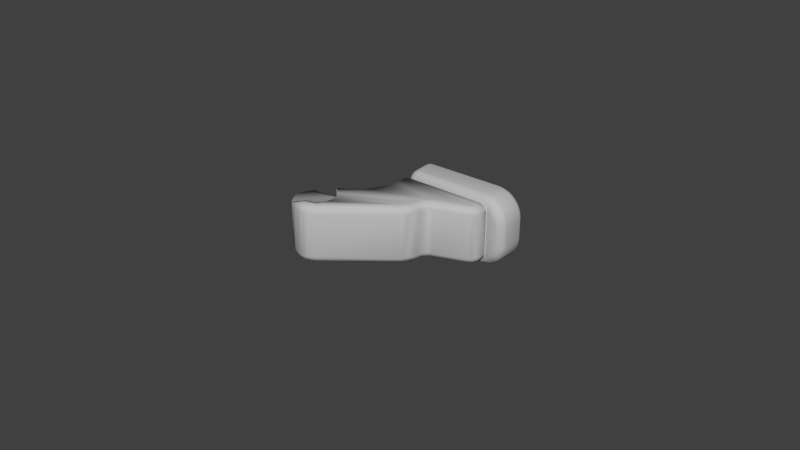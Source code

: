 # Source: finger_tip_r.blend  (saved by Blender 2.71.0; exported with 4.5.12 LTS)
import bpy
from mathutils import Matrix  # noqa: F401  (used for matrix-valued properties, if any)

bpy.ops.wm.read_factory_settings(use_empty=True)
scene = bpy.context.scene
scene.name = 'Scene'

# ---- collections
col_collection_1 = bpy.data.collections.new('Collection 1'); scene.collection.children.link(col_collection_1)

# ---- materials (node trees are filled in below, after node groups)
mat_finger_tip_r_material = bpy.data.materials.new('finger_tip_r_material')
mat_finger_tip_r_material.alpha_threshold = 0.0
mat_finger_tip_r_material.use_transparent_shadow = False
mat_finger_tip_r_material.diffuse_color = (0.512, 0.512, 0.512, 1.0)
mat_finger_tip_r_material.specular_color = (0.25, 0.25, 0.25)
mat_finger_tip_r_material.roughness = 0.5
mat_finger_tip_r_material.line_color = (0.0, 0.0, 0.0, 1.0)

# ---- material node trees

# ---- world
world_world = bpy.data.worlds.new('World'); scene.world = world_world
world_world.color = (0.05088, 0.05088, 0.05088)
world_world.use_sun_shadow = False
world_world.sun_shadow_jitter_overblur = 0.0
world_world.cycles.sampling_method = 'MANUAL'
world_world.cycles.sample_map_resolution = 256

# ---- meshes
me_finger_tip_mshape = bpy.data.meshes.new('finger_tip_MShape')
me_finger_tip_mshape.from_pydata([(-0.256, 0.1902, -0.0625), (-0.256, 0.1902, 0.0625), (-0.2537, 0.2114, -0.0625), (-0.2537, 0.2114, 0.0625), (-0.2485, 0.1633, -0.0625), (-0.2485, 0.1633, 0.0625), (-0.2402, 0.1489, -0.0625), (-0.2401, 0.2359, -0.0625), (-0.2401, 0.2359, 0.0625), (-0.2398, 0.1483, -0.0625), (-0.2392, 0.1476, -0.0625), (-0.238, 0.1463, 0.0625), (-0.2352, 0.1448, -0.0625), (-0.2327, 0.1446, 0.0625), (-0.2271, 0.2512, -0.06272), (-0.227, 0.2512, 0.06255), (-0.2248, 0.2513, 0.0661), (-0.2238, 0.2514, -0.06678), (-0.2161, 0.2611, 0.06807), (-0.2132, 0.2635, -0.06844), (-0.2118, 0.261, 0.07229), (-0.2117, 0.2625, -0.07211), (-0.2083, 0.2668, 0.07145), (-0.2052, 0.2682, -0.07337), (-0.2042, 0.1454, -0.0625), (-0.2002, 0.2692, 0.07693), (-0.1983, 0.2713, 0.07643), (-0.1948, 0.2756, -0.0682), (-0.1947, 0.2756, 0.06797), (-0.1937, 0.1449, 0.0625), (-0.1927, 0.2728, -0.0794), (-0.1916, 0.2709, -0.0813), (-0.1885, 0.2733, 0.08141), (-0.1854, 0.2717, 0.08401), (-0.1833, 0.2732, -0.08411), (-0.1823, 0.2793, 0.077), (-0.1804, 0.282, -0.07257), (-0.1781, 0.2831, 0.07011), (-0.1773, 0.273, 0.08665), (-0.1756, 0.271, -0.08803), (-0.1742, 0.1415, -0.0625), (-0.1698, 0.2686, -0.09008), (-0.1687, 0.2656, 0.0911), (-0.1674, 0.255, 0.0913), (-0.1662, 0.2813, -0.08261), (-0.1651, 0.2857, -0.07547), (-0.165, 0.2552, -0.09114), (-0.165, 0.2873, -0.0682), (-0.1647, 0.2872, 0.07061), (-0.1642, 0.2841, 0.07907), (-0.1634, 0.2784, 0.08591), (-0.1622, 0.2551, -0.0625), (-0.1608, 0.275, -0.08852), (-0.1602, 0.2658, -0.09144), (-0.1578, 0.255, 0.0625), (-0.1541, 0.288, -0.07233), (-0.1536, 0.2731, 0.08989), (-0.1527, 0.2535, 0.0915), (-0.1523, 0.1392, 0.0915), (-0.1522, 0.27, -0.09069), (-0.1518, 0.14, 0.0625), (-0.1516, 0.135, -0.0915), (-0.1516, 0.1403, -0.0915), (-0.1516, 0.1403, -0.0625), (-0.1515, 0.1347, -0.0625), (-0.1515, 0.288, 0.07221), (-0.1512, 0.1345, 0.0625), (-0.1506, 0.1342, 0.0915), (-0.1505, 0.2654, 0.09149), (-0.1498, 0.2759, -0.08813), (-0.1495, 0.2774, 0.08712), (-0.1491, 0.2824, -0.08275), (-0.1488, 0.2823, 0.08279), (-0.1445, 0.2858, -0.07534), (-0.1445, 0.2859, 0.07524), (-0.1443, 0.2873, -0.0689), (-0.1439, 0.2505, -0.0625), (-0.1437, 0.2504, -0.0915), (-0.1367, 0.2852, 0.06809), (-0.1356, 0.246, 0.0625), (-0.1356, 0.246, 0.0915), (-0.1344, 0.2694, -0.08913), (-0.1333, 0.2835, -0.07186), (-0.1323, 0.278, -0.08191), (-0.1311, 0.2766, 0.08274), (-0.1302, 0.2613, 0.09089), (-0.1292, 0.2806, 0.07525), (-0.1281, 0.24, -0.0915), (-0.1281, 0.24, -0.0625), (-0.1266, 0.2675, 0.0881), (-0.1254, 0.1627, -0.0915), (-0.1254, 0.1627, 0.0915), (-0.1254, 0.1627, -0.0625), (-0.1254, 0.1627, 0.0625), (-0.1221, 0.2552, -0.09129), (-0.1217, 0.1201, -0.0915), (-0.1188, 0.2291, 0.0625), (-0.1188, 0.2291, 0.0915), (-0.118, 0.2762, 0.06875), (-0.1169, 0.2753, -0.06994), (-0.1164, 0.2682, 0.08251), (-0.1157, 0.1156, 0.0915), (-0.1154, 0.2636, -0.08579), (-0.1153, 0.1786, -0.0915), (-0.1153, 0.1786, -0.0625), (-0.1153, 0.1786, 0.0625), (-0.1153, 0.1786, 0.0915), (-0.1145, 0.2205, -0.0915), (-0.1145, 0.2205, -0.0625), (-0.1139, 0.2716, 0.07487), (-0.1119, 0.268, -0.0793), (-0.111, 0.1971, -0.0915), (-0.111, 0.1971, -0.0625), (-0.1106, 0.2019, 0.0625), (-0.1106, 0.2019, 0.0915), (-0.08442, 0.08768, -0.0915), (-0.08442, 0.08768, 0.0915), (-0.06091, 0.05292, -0.0915), (-0.06091, 0.05292, 0.0915), (-0.04957, 0.02355, -0.0915), (-0.04732, -0.1313, 0.08406), (-0.04722, -0.1317, -0.08555), (-0.0466, 0.01347, 0.0915), (-0.04587, -0.1388, 0.08578), (-0.0458, -0.1391, -0.08508), (-0.04561, -0.1323, 0.09155), (-0.04544, -0.07936, -0.08188), (-0.04528, -0.07947, 0.08429), (-0.04413, -0.07944, -0.08883), (-0.04385, -0.04445, 0.0915), (-0.04372, -0.04454, -0.0915), (-0.0436, -0.1364, -0.0945), (-0.04354, -0.07262, 0.0807), (-0.04325, -0.07208, -0.08217), (-0.0432, -0.007277, -0.0915), (-0.04294, -0.1323, 0.09729), (-0.04269, -0.1305, -0.09804), (-0.04246, -0.02488, 0.0915), (-0.04211, -0.1465, -0.08437), (-0.04194, -0.07964, 0.09424), (-0.04076, -0.07004, 0.08872), (-0.0404, -0.1489, 0.08418), (-0.04038, -0.07997, -0.09703), (-0.04035, -0.07017, -0.08995), (-0.03998, -0.1431, 0.09626), (-0.03968, -0.1437, -0.09617), (-0.03947, -0.134, 0.1024), (-0.03905, -0.1372, -0.1014), (-0.0383, -0.06449, 0.08268), (-0.03818, -0.1511, -0.0838), (-0.03746, -0.06353, -0.08282), (-0.03726, -0.08299, 0.1014), (-0.03712, -0.07107, 0.09709), (-0.03657, -0.149, 0.09431), (-0.03599, -0.07599, -0.1015), (-0.03586, -0.149, -0.09552), (-0.03525, -0.1323, -0.1067), (-0.03499, -0.06939, -0.09811), (-0.03443, -0.1324, 0.1074), (-0.03419, -0.06386, 0.09216), (-0.03411, -0.05392, 0.09095), (-0.0341, -0.05394, -0.09094), (-0.03396, -0.07599, 0.1035), (-0.03392, -0.08297, -0.1048), (-0.03342, -0.06387, -0.09357), (-0.0326, -0.1429, -0.1048), (-0.0326, -0.1429, 0.1048), (-0.03105, -0.1562, -0.08265), (-0.03096, -0.1542, 0.09257), (-0.0309, -0.1563, 0.08508), (-0.03084, -0.1553, -0.08971), (-0.03074, -0.1487, 0.1014), (-0.03057, -0.05819, 0.08131), (-0.03036, -0.1336, -0.1101), (-0.02975, -0.05901, 0.08808), (-0.02953, -0.07997, 0.1079), (-0.02919, -0.05762, -0.08368), (-0.02866, -0.05916, -0.09065), (-0.02854, -0.07132, -0.1054), (-0.0282, -0.1367, 0.1105), (-0.02748, -0.06972, 0.1051), (-0.02681, -0.149, -0.1041), (-0.02674, -0.07964, -0.1094), (-0.02661, 0.1919, -0.08969), (-0.02607, -0.06387, 0.1009), (-0.0252, -0.1464, 0.1072), (-0.02469, -0.1545, -0.09835), (-0.02466, -0.06386, -0.1017), (-0.02454, 0.1953, -0.08768), (-0.02412, -0.1421, -0.1103), (-0.02405, -0.1323, -0.1131), (-0.02401, -0.1309, 0.1132), (-0.02368, 0.1966, -0.08436), (-0.02315, -0.05916, 0.09616), (-0.02301, -0.159, -0.08317), (-0.0217, -0.05504, 0.08383), (-0.02168, -0.1593, 0.08342), (-0.02139, -0.07822, 0.1115), (-0.02122, -0.07004, -0.1083), (-0.01942, -0.1539, 0.1019), (-0.01935, -0.05456, -0.08305), (-0.01809, -0.1581, 0.09381), (-0.01791, -0.1583, -0.09306), (-0.01779, -0.05778, -0.09666), (-0.01778, -0.1395, 0.1131), (-0.0177, -0.1469, 0.1093), (-0.01738, -0.05444, 0.07854), (-0.01692, -0.1594, -0.08683), (-0.01684, -0.07961, -0.1128), (-0.01668, -0.1489, -0.1079), (-0.01658, -0.05538, -0.09032), (-0.01655, -0.1313, -0.1148), (-0.01622, -0.05662, 0.09435), (-0.016, -0.1383, -0.1137), (-0.01599, -0.06762, 0.1081), (-0.0155, -0.155, -0.1007), (-0.01523, -0.06648, -0.1073), (-0.0151, -0.133, 0.1149), (-0.01505, -0.06169, 0.103), (-0.01433, -0.07329, 0.1113), (-0.01412, -0.0613, -0.1026), (-0.01397, -0.05493, 0.08909), (-0.01364, -0.08086, 0.1131), (-0.0133, -0.07265, -0.111), (-0.01252, -0.1594, 0.08694), (0.05179, 0.1092, -0.0915), (0.05831, 0.1098, 0.09119), (0.06084, 0.1031, -0.09153), (0.06722, 0.1125, -0.08822), (0.0673, 0.1128, 0.08809), (0.06735, 0.1228, -0.08092), (0.06935, 0.124, -0.07718), (0.07062, 0.1259, -0.07056), (0.07155, 0.1014, -0.09036), (0.07181, 0.1177, 0.08244), (0.07188, 0.1167, -0.08294), (0.07192, 0.1244, 0.07244), (0.07604, 0.08272, 0.09149), (0.07961, 0.06528, -0.09151), (0.08016, 0.116, -0.07293), (0.08034, 0.09534, 0.08828), (0.08036, 0.1159, 0.07237), (0.08467, 0.07603, 0.09011), (0.08504, 0.09777, -0.08446), (0.08585, 0.04906, 0.09133), (0.08607, 0.09877, 0.08274), (0.08858, 0.07306, -0.08912), (0.08946, 0.05607, -0.0899), (0.08985, 0.101, 0.07525), (0.08998, 0.1008, -0.07518), (0.09122, 0.1018, 0.06747), (0.09122, 0.1018, -0.06747), (0.09131, 0.03902, -0.09133), (0.09206, 0.07571, 0.08623), (0.09429, 0.05191, 0.08817), (0.09453, 0.07832, -0.08346), (0.09612, 0.07969, 0.08112), (0.09835, 0.08557, 0.07237), (0.09835, 0.08557, -0.07237), (0.09905, 0.05527, -0.0843), (0.09932, 0.05876, 0.08267), (0.09965, 0.07111, -0.07891), (0.1002, 0.04152, -0.08829), (0.1006, 0.0348, 0.09011), (0.1019, 0.04632, 0.08512), (0.1021, 0.07364, -0.07093), (0.1026, 0.07164, 0.0703), (0.1033, 0.06155, -0.07483), (0.1033, 0.05859, 0.07657), (0.1048, 0.06084, 0.0684), (0.1048, 0.06082, -0.06845), (0.1056, 0.04544, -0.08273), (0.106, 0.02267, 0.09136), (0.1064, 0.05252, -0.07523), (0.1076, 0.05315, 0.07029), (0.1077, 0.04695, 0.0791), (0.1079, 0.05279, -0.06822), (0.1087, 0.01938, -0.09144), (0.1112, 0.02535, -0.09015), (0.1134, 0.04479, -0.07236), (0.1135, 0.02894, 0.08818), (0.1148, 0.04351, 0.06965), (0.1153, 0.03188, -0.08577), (0.1166, 0.04049, 0.07518), (0.117, 0.03462, 0.0826), (0.1186, 0.03628, -0.07945), (0.1199, 0.03966, -0.07239), (0.1249, 0.03713, -0.07083), (0.1249, 0.03696, 0.07247), (0.2212, -0.0222, -0.0914), (0.222, -0.02324, 0.09145), (0.2236, -0.01584, 0.08986), (0.2243, -0.002635, 0.07946), (0.2249, -0.008595, -0.0857), (0.2249, -0.008628, 0.08571), (0.2252, -0.01685, -0.0899), (0.2269, -0.05318, 0.09126), (0.2279, -0.004129, -0.0794), (0.2281, -0.05441, -0.08955), (0.2293, -0.05325, -0.0911), (0.2295, -0.03213, -0.09125), (0.2299, -0.02951, 0.09098), (0.2299, -0.001497, 0.07091), (0.2299, -0.001499, -0.07091), (0.2309, -0.0549, 0.08905), (0.232, -0.06077, -0.1018), (0.2321, -0.07271, 0.1109), (0.2321, -0.0544, 0.08914), (0.2322, -0.07879, -0.1129), (0.2323, -0.1503, -0.1066), (0.2326, -0.1424, -0.1121), (0.2326, -0.08064, 0.113), (0.2326, -0.1424, 0.1121), (0.2327, -0.009099, 0.08146), (0.2327, -0.06882, -0.109), (0.2329, -0.1329, -0.1148), (0.233, -0.004251, -0.07238), (0.233, -0.004251, 0.07238), (0.233, -0.1561, 0.09893), (0.2331, -0.06115, 0.1023), (0.2335, -0.133, 0.1148), (0.2337, -0.05254, 0.09001), (0.234, -0.01618, -0.08567), (0.2359, -0.0188, 0.08584), (0.2365, -0.05605, -0.09303), (0.2367, -0.0285, 0.08841), (0.2369, -0.0565, 0.09404), (0.237, -0.1582, -0.09348), (0.2378, -0.0533, -0.08788), (0.238, -0.01287, -0.07971), (0.2381, -0.008494, 0.07311), (0.2383, -0.06706, 0.1074), (0.2384, -0.1594, -0.08711), (0.2385, -0.00811, -0.0665), (0.2387, -0.1593, 0.08887), (0.239, -0.02975, -0.08716), (0.2392, -0.1495, 0.107), (0.2392, -0.05334, 0.08677), (0.2399, -0.05447, -0.08429), (0.2401, -0.1538, -0.1022), (0.2403, -0.01091, -0.07242), (0.2415, -0.01788, 0.07971), (0.2428, -0.01327, -0.0665), (0.2428, -0.01327, 0.0665), (0.2428, -0.05437, 0.08223), (0.2432, -0.02417, -0.08146), (0.2437, -0.03048, 0.08291), (0.244, -0.05334, -0.0825), (0.2441, -0.01634, 0.07242), (0.2442, -0.07405, -0.1097), (0.2442, -0.05255, 0.08262), (0.2451, -0.06281, -0.1022), (0.2454, -0.08264, -0.1111), (0.2459, -0.1552, 0.09843), (0.246, -0.01911, -0.06913), (0.2461, -0.01907, 0.0665), (0.2464, -0.03328, -0.07937), (0.2466, -0.02268, -0.07439), (0.2467, -0.1437, -0.1094), (0.247, -0.1322, 0.1128), (0.2473, -0.05441, -0.0744), (0.2476, -0.1324, -0.1127), (0.248, -0.03004, 0.07584), (0.2483, -0.05335, 0.07511), (0.2484, -0.05254, -0.07542), (0.2485, -0.05431, 0.07011), (0.2488, -0.07935, 0.1101), (0.2491, -0.05956, 0.09669), (0.2492, -0.1408, 0.1101), (0.2494, -0.02941, -0.0709), (0.2495, -0.02912, 0.06928), (0.2495, -0.05368, -0.06911), (0.2499, -0.05254, 0.06843), (0.2516, -0.05454, -0.08045), (0.252, -0.05449, 0.07977), (0.2537, -0.05404, -0.07395), (0.2558, -0.1553, -0.09493), (0.2558, -0.05337, 0.06797), (0.2561, -0.06887, 0.1034), (0.2573, -0.05591, 0.08503), (0.2574, -0.05536, -0.08317), (0.2575, -0.07958, -0.1072), (0.2576, -0.05792, -0.09), (0.2576, -0.06948, -0.1031), (0.2591, -0.1552, 0.09347), (0.2591, -0.1322, 0.1089), (0.2608, -0.1479, 0.1015), (0.2609, -0.1589, 0.08159), (0.2613, -0.05263, 0.07239), (0.262, -0.06246, 0.09508), (0.2624, -0.07693, -0.1043), (0.2625, -0.0757, 0.1039), (0.2627, -0.1592, -0.07922), (0.2629, -0.1321, -0.1074), (0.264, -0.1472, -0.1007), (0.2644, -0.1408, -0.1044), (0.2646, -0.1408, 0.1043), (0.2647, -0.05034, 0.06133), (0.2647, -0.1567, -0.08659), (0.2651, -0.05023, -0.06212), (0.2661, -0.05902, -0.08847), (0.267, -0.05604, 0.08259), (0.2686, -0.08196, 0.102), (0.2698, -0.07244, -0.0986), (0.2707, -0.06325, -0.09167), (0.2709, -0.04964, 0.06216), (0.271, -0.08051, -0.1004), (0.2712, -0.1555, 0.08525), (0.2713, -0.1321, 0.103), (0.2723, -0.1516, -0.09081), (0.2724, -0.06739, 0.094), (0.2728, -0.05113, -0.06939), (0.2746, -0.1321, -0.1008), (0.2746, -0.04946, -0.05619), (0.2746, -0.05033, 0.06625), (0.2747, -0.1594, 0.06477), (0.2752, -0.07386, 0.09592), (0.2754, -0.05461, 0.07674), (0.2768, -0.1407, 0.09671), (0.2769, -0.1593, -0.06343), (0.2774, -0.1473, 0.09186), (0.2776, -0.06142, 0.08519), (0.278, -0.1569, -0.07505), (0.2782, -0.05056, -0.06359), (0.2783, -0.1408, -0.0957), (0.2791, -0.1519, 0.08464), (0.2798, -0.06701, -0.08869), (0.2801, -0.05562, -0.0756), (0.2815, -0.04946, 0.04121), (0.2817, -0.05168, 0.06419), (0.2818, -0.07942, 0.09231), (0.2819, -0.07763, -0.09208), (0.284, -0.04962, -0.03943), (0.2842, -0.1526, -0.07824), (0.2845, -0.05329, -0.06595), (0.2848, -0.1325, 0.0929), (0.285, -0.132, -0.0927), (0.2852, -0.1593, -0.04698), (0.2853, -0.1571, 0.06445), (0.2863, -0.06749, 0.08347), (0.2871, -0.1517, 0.0764), (0.2877, -0.05811, 0.07289), (0.2878, -0.07029, -0.08372), (0.2878, -0.1437, -0.08516), (0.288, -0.1592, 0.03609), (0.2885, -0.1422, 0.08531), (0.289, -0.07564, 0.08469), (0.289, -0.06318, -0.07726), (0.2897, -0.051, -0.04184), (0.2901, -0.05101, 0.04065), (0.2902, -0.05906, -0.0706), (0.2907, -0.07731, -0.08304), (0.2908, -0.05493, 0.06059), (0.2911, -0.1569, -0.05291), (0.2931, -0.1336, 0.08403), (0.2932, -0.0639, 0.07263), (0.2937, -0.1574, -0.03415), (0.2953, -0.1476, -0.07079), (0.2953, -0.07323, -0.07636), (0.2955, -0.1477, 0.07037), (0.2957, -0.1323, -0.08092), (0.2959, -0.1562, 0.04006), (0.2959, -0.0561, -0.05292), (0.2966, -0.1517, 0.0603), (0.2967, -0.1534, -0.05482), (0.297, -0.07219, 0.07338), (0.2972, -0.0543, -0.03284), (0.2973, -0.05475, 0.03962), (0.2984, -0.06349, -0.06333), (0.2985, -0.1407, -0.07287), (0.2987, -0.06834, -0.06768), (0.2995, -0.06383, 0.0613), (0.3, -0.1523, 0.0477), (0.3004, -0.1322, 0.07394), (0.3011, -0.06058, 0.05001), (0.3015, -0.076, -0.06656), (0.3017, -0.1408, 0.0676), (0.3019, -0.1524, -0.03491), (0.3027, -0.07416, 0.06378), (0.3028, -0.1516, 0.03476), (0.3029, -0.1464, -0.05715), (0.3034, -0.0599, 0.03594), (0.3037, -0.06027, -0.03671), (0.3037, -0.06503, -0.05197), (0.304, -0.1321, -0.0672), (0.3054, -0.06541, 0.04698), (0.3061, -0.1475, -0.04006), (0.3065, -0.1378, -0.05845), (0.3067, -0.07416, 0.05309), (0.3069, -0.1437, 0.04936), (0.3069, -0.07405, -0.05278), (0.3074, -0.06629, -0.03753), (0.3079, -0.1318, 0.05787), (0.3083, -0.06763, 0.03243), (0.3089, -0.1436, 0.0365), (0.31, -0.1319, -0.05088), (0.3101, -0.07462, 0.03814), (0.3101, -0.07357, -0.03606), (0.3104, -0.1403, -0.03829), (0.311, -0.1324, 0.04607), (0.3122, -0.1323, -0.03724), (0.3122, -0.133, 0.0358)], [], [(20, 33, 25), (25, 32, 26), (25, 33, 32), (25, 26, 22), (42, 38, 33), (20, 22, 18), (20, 25, 22), (32, 33, 38), (30, 31, 23), (31, 21, 23), (23, 21, 19), (34, 31, 30), (34, 39, 31), (39, 46, 31), (21, 46, 17), (31, 46, 21), (37, 35, 48), (35, 49, 48), (35, 38, 49), (38, 50, 49), (56, 50, 38), (42, 56, 38), (32, 35, 26), (26, 35, 22), (22, 35, 28), (35, 32, 38), (28, 35, 37), (21, 14, 19), (21, 17, 14), (18, 16, 20), (18, 15, 16), (33, 43, 42), (20, 43, 33), (16, 43, 20), (45, 36, 47), (44, 52, 39), (19, 27, 23), (23, 36, 30), (34, 30, 44), (41, 39, 52), (34, 44, 39), (44, 30, 36), (44, 36, 45), (27, 36, 23), (48, 55, 47), (48, 65, 55), (75, 65, 78), (65, 75, 55), (270, 266, 269), (369, 372, 371), (369, 370, 372), (91, 106, 93), (106, 105, 93), (106, 114, 105), (114, 113, 105), (114, 97, 113), (97, 96, 113), (97, 80, 96), (80, 79, 96), (80, 57, 79), (57, 54, 79), (57, 43, 54), (266, 268, 269), (65, 74, 78), (49, 65, 48), (49, 72, 65), (50, 72, 49), (50, 70, 72), (56, 70, 50), (68, 56, 42), (65, 72, 74), (17, 51, 14), (46, 51, 17), (14, 7, 15), (7, 8, 15), (7, 2, 8), (2, 3, 8), (14, 18, 22), (15, 18, 14), (22, 19, 14), (22, 27, 19), (28, 27, 22), (36, 27, 28), (37, 36, 28), (47, 36, 37), (48, 47, 37), (2, 0, 3), (0, 1, 3), (15, 54, 43), (15, 43, 16), (6, 11, 4), (0, 4, 1), (4, 5, 1), (11, 5, 4), (52, 59, 41), (59, 53, 41), (44, 69, 52), (44, 71, 69), (45, 71, 44), (45, 55, 71), (47, 55, 45), (59, 52, 69), (71, 55, 73), (73, 55, 75), (99, 78, 98), (99, 82, 78), (78, 82, 75), (98, 232, 99), (98, 236, 232), (236, 239, 232), (236, 241, 239), (241, 251, 239), (241, 250, 251), (250, 258, 251), (250, 257, 258), (257, 265, 258), (257, 266, 265), (265, 266, 270), (270, 267, 265), (267, 261, 265), (267, 259, 261), (259, 255, 261), (269, 276, 270), (269, 274, 276), (274, 281, 276), (281, 279, 276), (281, 286, 279), (281, 287, 286), (281, 288, 287), (288, 303, 287), (288, 302, 303), (302, 333, 303), (302, 330, 333), (330, 343, 333), (343, 342, 333), (343, 355, 342), (369, 355, 370), (369, 354, 355), (355, 354, 342), (356, 364, 347), (356, 369, 364), (369, 371, 364), (328, 335, 347), (347, 335, 356), (300, 328, 299), (300, 335, 328), (51, 46, 76), (46, 77, 76), (77, 87, 76), (87, 88, 76), (87, 107, 88), (107, 108, 88), (107, 111, 108), (111, 112, 108), (111, 103, 112), (103, 104, 112), (103, 90, 104), (90, 92, 104), (185, 199, 205), (171, 199, 185), (191, 204, 217), (191, 179, 204), (204, 185, 205), (179, 185, 204), (179, 166, 185), (201, 199, 168), (171, 168, 199), (224, 201, 196), (153, 141, 168), (169, 168, 141), (120, 123, 125), (191, 158, 179), (158, 166, 179), (158, 146, 166), (146, 144, 166), (166, 171, 185), (166, 153, 171), (166, 144, 153), (144, 141, 153), (123, 141, 144), (135, 144, 146), (125, 144, 135), (125, 123, 144), (169, 196, 201), (168, 169, 201), (153, 168, 171), (467, 474, 481), (496, 485, 488), (493, 485, 496), (493, 481, 485), (471, 455, 465), (455, 471, 441), (465, 478, 471), (474, 485, 481), (414, 449, 428), (405, 414, 428), (452, 449, 429), (414, 429, 449), (452, 441, 471), (478, 488, 471), (488, 485, 471), (485, 474, 471), (474, 452, 471), (467, 452, 474), (449, 452, 467), (446, 465, 439), (465, 455, 439), (455, 441, 439), (414, 405, 388), (397, 388, 405), (429, 441, 452), (441, 429, 417), (417, 429, 414), (397, 399, 377), (405, 413, 397), (413, 399, 397), (496, 497, 493), (497, 491, 493), (491, 482, 493), (493, 482, 481), (482, 466, 481), (481, 466, 467), (467, 466, 449), (449, 432, 428), (466, 448, 449), (448, 432, 449), (428, 432, 413), (428, 413, 405), (437, 456, 444), (456, 461, 444), (456, 477, 461), (477, 479, 461), (477, 486, 479), (486, 494, 479), (486, 498, 494), (501, 498, 500), (501, 494, 498), (473, 476, 492), (501, 489, 494), (499, 489, 501), (492, 489, 499), (492, 476, 489), (473, 454, 476), (435, 445, 454), (454, 445, 476), (476, 445, 459), (420, 440, 445), (445, 440, 459), (459, 463, 476), (476, 463, 489), (494, 472, 479), (489, 472, 494), (489, 463, 472), (420, 425, 440), (387, 384, 334), (440, 463, 459), (387, 407, 384), (415, 387, 334), (415, 444, 438), (387, 415, 407), (407, 415, 438), (438, 444, 461), (407, 438, 425), (425, 438, 440), (440, 438, 463), (438, 461, 463), (463, 461, 472), (479, 472, 461), (336, 318, 353), (320, 368, 359), (312, 368, 320), (312, 336, 368), (385, 396, 408), (386, 353, 384), (408, 418, 435), (420, 407, 425), (420, 384, 407), (396, 418, 408), (396, 420, 418), (386, 420, 396), (386, 384, 420), (318, 334, 353), (368, 385, 359), (368, 396, 385), (368, 386, 396), (336, 386, 368), (336, 353, 386), (435, 418, 445), (445, 418, 420), (384, 353, 334), (360, 364, 371), (338, 347, 360), (360, 347, 364), (338, 328, 347), (338, 299, 328), (338, 298, 299), (371, 365, 360), (372, 365, 371), (91, 60, 58), (93, 60, 91), (294, 313, 292), (313, 317, 292), (292, 317, 302), (291, 323, 294), (323, 313, 294), (313, 330, 317), (302, 317, 330), (290, 301, 291), (301, 325, 291), (325, 323, 291), (323, 341, 313), (313, 341, 330), (341, 348, 330), (330, 348, 343), (343, 348, 355), (325, 346, 323), (323, 346, 341), (346, 362, 341), (341, 362, 348), (348, 362, 370), (355, 348, 370), (291, 272, 290), (291, 280, 272), (294, 284, 280), (294, 280, 291), (292, 284, 294), (292, 288, 284), (302, 288, 292), (288, 283, 284), (281, 283, 288), (280, 263, 272), (280, 264, 263), (284, 264, 280), (284, 275, 264), (283, 275, 284), (283, 281, 275), (272, 263, 244), (263, 254, 244), (264, 254, 263), (281, 274, 275), (275, 268, 264), (274, 268, 275), (254, 264, 260), (264, 268, 260), (269, 268, 274), (266, 256, 268), (268, 256, 260), (256, 253, 260), (260, 253, 254), (253, 242, 254), (254, 242, 244), (242, 237, 244), (266, 257, 256), (242, 240, 237), (253, 240, 242), (256, 240, 253), (256, 245, 240), (257, 245, 256), (257, 248, 245), (250, 248, 257), (240, 226, 237), (240, 229, 226), (245, 229, 240), (245, 234, 229), (248, 234, 245), (248, 241, 234), (250, 241, 248), (234, 241, 236), (226, 85, 68), (226, 89, 85), (229, 89, 226), (229, 100, 89), (234, 100, 229), (234, 109, 100), (236, 109, 234), (236, 98, 109), (68, 85, 56), (85, 89, 56), (56, 89, 70), (70, 89, 72), (89, 84, 72), (72, 84, 74), (84, 86, 74), (74, 86, 78), (100, 84, 89), (109, 84, 100), (109, 86, 84), (98, 86, 109), (86, 98, 78), (2, 63, 0), (0, 63, 4), (7, 63, 2), (14, 63, 7), (92, 63, 14), (51, 92, 14), (104, 92, 51), (76, 104, 51), (112, 104, 76), (88, 112, 76), (108, 112, 88), (40, 63, 64), (63, 40, 4), (40, 24, 4), (24, 12, 4), (4, 12, 6), (6, 12, 10), (10, 9, 6), (62, 61, 63), (63, 61, 64), (60, 66, 58), (66, 67, 58), (3, 60, 8), (1, 60, 3), (96, 79, 113), (113, 79, 105), (79, 54, 105), (93, 105, 54), (93, 54, 15), (15, 60, 93), (8, 60, 15), (5, 13, 29), (5, 60, 1), (60, 29, 66), (5, 29, 60), (11, 13, 5), (6, 9, 11), (10, 11, 9), (12, 11, 10), (13, 11, 12), (75, 82, 73), (82, 83, 73), (73, 83, 71), (83, 81, 71), (71, 81, 69), (69, 81, 59), (59, 81, 94), (59, 94, 53), (102, 81, 83), (110, 83, 99), (99, 83, 82), (227, 225, 94), (232, 110, 99), (232, 231, 110), (102, 110, 192), (228, 233, 94), (94, 233, 227), (238, 246, 247), (261, 258, 265), (261, 255, 258), (258, 249, 251), (255, 249, 258), (255, 243, 249), (246, 243, 255), (246, 233, 243), (238, 233, 246), (227, 233, 238), (251, 249, 239), (243, 239, 249), (243, 235, 239), (243, 228, 235), (233, 228, 243), (232, 239, 231), (239, 235, 231), (231, 235, 230), (255, 259, 246), (246, 259, 247), (285, 286, 287), (285, 279, 286), (285, 271, 279), (282, 271, 285), (282, 262, 271), (278, 262, 282), (278, 252, 262), (277, 252, 278), (279, 273, 276), (271, 273, 279), (271, 259, 273), (262, 259, 271), (262, 247, 259), (252, 247, 262), (276, 273, 270), (270, 273, 267), (273, 259, 267), (247, 252, 238), (287, 303, 285), (303, 297, 285), (285, 297, 282), (297, 293, 282), (293, 295, 282), (282, 295, 278), (295, 289, 278), (278, 289, 277), (303, 316, 297), (293, 322, 295), (297, 322, 293), (297, 329, 322), (316, 329, 297), (316, 340, 329), (303, 340, 316), (333, 340, 303), (342, 340, 333), (289, 295, 300), (295, 335, 300), (322, 335, 295), (322, 345, 335), (329, 345, 322), (329, 357, 345), (340, 357, 329), (354, 357, 340), (354, 340, 342), (369, 357, 354), (335, 345, 356), (345, 357, 356), (356, 357, 369), (92, 62, 63), (90, 62, 92), (46, 41, 53), (39, 41, 46), (196, 194, 207), (169, 194, 196), (169, 167, 194), (141, 149, 169), (149, 167, 169), (138, 149, 141), (123, 124, 141), (124, 138, 141), (120, 121, 123), (121, 124, 123), (217, 222, 191), (222, 197, 191), (197, 175, 191), (191, 175, 158), (158, 175, 146), (175, 151, 146), (125, 127, 120), (125, 139, 127), (135, 139, 125), (146, 139, 135), (146, 151, 139), (312, 320, 217), (204, 312, 217), (205, 312, 204), (336, 312, 205), (199, 336, 205), (199, 318, 336), (201, 318, 199), (201, 334, 318), (224, 334, 201), (473, 492, 478), (465, 473, 478), (492, 499, 488), (478, 492, 488), (496, 499, 501), (488, 499, 496), (446, 473, 465), (446, 454, 473), (446, 430, 454), (454, 430, 435), (430, 402, 435), (435, 402, 408), (408, 402, 385), (402, 366, 385), (385, 366, 359), (359, 366, 320), (366, 311, 320), (377, 388, 397), (414, 379, 401), (414, 388, 379), (389, 417, 401), (414, 401, 417), (416, 446, 439), (430, 416, 402), (416, 430, 446), (439, 410, 416), (402, 416, 391), (391, 416, 410), (391, 410, 378), (378, 410, 389), (389, 401, 367), (367, 401, 379), (417, 421, 441), (389, 421, 417), (421, 439, 441), (421, 410, 439), (421, 389, 410), (374, 379, 388), (377, 374, 388), (447, 458, 442), (423, 434, 411), (411, 434, 427), (434, 450, 427), (427, 450, 447), (450, 468, 447), (447, 468, 458), (468, 470, 458), (399, 413, 411), (411, 413, 423), (470, 475, 458), (377, 373, 374), (375, 373, 377), (399, 375, 377), (496, 501, 497), (497, 501, 500), (434, 462, 450), (423, 432, 448), (413, 432, 423), (423, 448, 434), (448, 462, 434), (490, 468, 483), (483, 468, 462), (462, 468, 450), (490, 470, 468), (475, 470, 490), (462, 482, 483), (482, 491, 483), (483, 491, 490), (491, 497, 490), (466, 482, 462), (466, 462, 448), (436, 424, 412), (412, 395, 393), (315, 358, 310), (361, 358, 315), (361, 395, 358), (393, 395, 361), (412, 424, 395), (436, 443, 424), (395, 394, 358), (424, 394, 395), (443, 409, 424), (424, 409, 394), (310, 358, 309), (358, 339, 309), (358, 394, 339), (443, 433, 409), (419, 332, 392), (422, 433, 453), (409, 376, 394), (376, 339, 394), (437, 422, 453), (327, 339, 376), (332, 327, 392), (419, 392, 422), (422, 392, 398), (398, 392, 376), (392, 327, 376), (437, 419, 422), (433, 422, 409), (422, 398, 409), (409, 398, 376), (495, 498, 487), (498, 480, 487), (498, 486, 480), (486, 464, 480), (477, 464, 486), (500, 498, 495), (487, 469, 484), (487, 480, 469), (480, 457, 469), (480, 464, 457), (456, 453, 464), (460, 469, 443), (469, 457, 443), (457, 433, 443), (457, 464, 433), (456, 437, 453), (484, 469, 460), (495, 487, 484), (456, 464, 477), (436, 460, 443), (433, 464, 453), (196, 207, 332), (196, 332, 419), (196, 437, 224), (419, 437, 196), (437, 444, 334), (334, 444, 415), (224, 437, 334), (155, 170, 149), (121, 131, 124), (131, 145, 124), (147, 145, 131), (124, 145, 138), (194, 202, 207), (194, 170, 202), (170, 186, 202), (155, 186, 170), (149, 170, 167), (167, 170, 194), (181, 209, 186), (215, 186, 209), (215, 202, 186), (136, 156, 147), (211, 213, 190), (136, 147, 131), (173, 189, 165), (145, 155, 138), (165, 155, 145), (165, 181, 155), (165, 189, 181), (189, 209, 181), (136, 131, 121), (147, 165, 145), (213, 209, 189), (156, 165, 147), (173, 165, 156), (190, 189, 173), (213, 189, 190), (181, 186, 155), (149, 138, 155), (374, 365, 344), (373, 338, 360), (374, 373, 360), (365, 374, 360), (290, 296, 301), (370, 363, 372), (362, 363, 370), (362, 350, 363), (346, 350, 362), (325, 350, 346), (325, 337, 350), (325, 321, 337), (301, 321, 325), (296, 321, 301), (226, 68, 97), (114, 226, 97), (80, 68, 57), (160, 137, 129), (296, 137, 160), (97, 68, 80), (91, 272, 106), (106, 272, 244), (116, 118, 272), (42, 43, 68), (68, 43, 57), (106, 226, 114), (237, 226, 106), (118, 122, 272), (122, 137, 272), (290, 137, 296), (272, 101, 116), (91, 101, 272), (91, 67, 101), (58, 67, 91), (244, 237, 106), (272, 137, 290), (61, 95, 64), (64, 95, 66), (64, 66, 40), (66, 29, 40), (40, 29, 24), (29, 13, 24), (24, 13, 12), (137, 130, 129), (137, 134, 130), (122, 134, 137), (122, 119, 134), (118, 119, 122), (118, 117, 119), (116, 117, 118), (116, 115, 117), (101, 115, 116), (101, 95, 115), (67, 95, 101), (66, 95, 67), (134, 119, 277), (277, 115, 90), (94, 225, 107), (115, 95, 90), (107, 225, 111), (119, 117, 277), (117, 115, 277), (90, 95, 61), (90, 61, 62), (252, 277, 90), (289, 134, 277), (130, 134, 289), (225, 227, 103), (111, 225, 103), (87, 94, 107), (77, 94, 87), (300, 130, 289), (299, 161, 130), (299, 130, 300), (103, 227, 238), (103, 238, 90), (90, 238, 252), (53, 77, 46), (53, 94, 77), (127, 126, 121), (120, 127, 121), (221, 195, 212), (195, 193, 212), (195, 221, 206), (193, 218, 212), (184, 218, 193), (180, 218, 184), (222, 219, 197), (159, 174, 148), (159, 152, 184), (159, 140, 152), (152, 140, 139), (140, 127, 139), (140, 132, 127), (151, 162, 139), (175, 162, 151), (152, 139, 162), (152, 162, 180), (132, 140, 148), (195, 174, 193), (172, 174, 195), (148, 174, 172), (219, 214, 197), (197, 214, 180), (180, 214, 218), (180, 175, 197), (180, 162, 175), (184, 152, 180), (193, 159, 184), (193, 174, 159), (159, 148, 140), (217, 311, 222), (320, 311, 217), (378, 331, 366), (402, 391, 366), (374, 344, 326), (379, 326, 367), (374, 326, 379), (367, 378, 389), (331, 378, 367), (391, 378, 366), (311, 366, 306), (306, 366, 331), (319, 331, 367), (319, 367, 326), (304, 326, 344), (381, 390, 406), (451, 442, 458), (442, 426, 447), (426, 404, 447), (447, 404, 427), (427, 400, 411), (411, 380, 399), (390, 383, 403), (373, 375, 380), (403, 404, 426), (404, 403, 383), (390, 403, 406), (431, 426, 442), (431, 442, 451), (406, 426, 431), (380, 375, 399), (400, 382, 411), (404, 400, 427), (380, 411, 382), (403, 426, 406), (431, 451, 460), (436, 431, 460), (412, 406, 436), (406, 431, 436), (352, 381, 361), (361, 381, 393), (381, 406, 393), (393, 406, 412), (361, 308, 352), (315, 308, 361), (458, 460, 451), (475, 495, 484), (475, 484, 458), (458, 484, 460), (490, 495, 475), (490, 500, 495), (497, 500, 490), (315, 213, 211), (310, 213, 315), (310, 209, 213), (309, 209, 310), (309, 215, 209), (339, 215, 309), (202, 215, 339), (327, 202, 339), (327, 207, 202), (332, 207, 327), (126, 128, 121), (121, 128, 136), (128, 142, 136), (136, 142, 156), (142, 163, 156), (163, 182, 156), (156, 182, 173), (173, 182, 190), (182, 208, 190), (190, 208, 211), (372, 363, 365), (363, 344, 365), (363, 350, 344), (350, 337, 344), (337, 307, 344), (337, 321, 307), (307, 321, 296), (296, 160, 307), (130, 161, 129), (129, 161, 160), (298, 161, 299), (127, 133, 126), (132, 133, 127), (148, 133, 132), (148, 150, 133), (172, 150, 148), (176, 150, 172), (206, 200, 195), (195, 200, 172), (200, 176, 172), (222, 311, 219), (311, 306, 219), (306, 331, 214), (219, 306, 214), (212, 326, 221), (319, 326, 212), (218, 319, 212), (331, 319, 218), (214, 331, 218), (304, 344, 206), (221, 304, 206), (326, 304, 221), (381, 383, 390), (383, 351, 404), (404, 351, 400), (351, 382, 400), (382, 324, 380), (373, 324, 338), (380, 324, 373), (352, 349, 381), (381, 349, 383), (349, 351, 383), (351, 324, 382), (308, 349, 352), (314, 349, 308), (314, 351, 349), (314, 305, 351), (351, 305, 324), (315, 208, 308), (211, 208, 315), (210, 176, 200), (210, 177, 176), (150, 176, 177), (164, 150, 177), (157, 143, 164), (126, 133, 128), (133, 143, 128), (133, 150, 143), (216, 187, 220), (187, 203, 220), (164, 178, 157), (187, 178, 164), (187, 198, 178), (178, 198, 182), (198, 208, 182), (198, 223, 208), (163, 154, 182), (142, 154, 163), (178, 182, 154), (157, 178, 154), (223, 198, 216), (210, 203, 177), (143, 150, 164), (143, 142, 128), (143, 154, 142), (157, 154, 143), (177, 187, 164), (177, 203, 187), (187, 216, 198), (161, 338, 200), (298, 338, 161), (161, 200, 160), (160, 200, 206), (307, 160, 206), (344, 307, 206), (308, 208, 223), (308, 223, 314), (223, 216, 314), (314, 216, 220), (314, 220, 305), (305, 220, 324), (324, 220, 203), (203, 210, 324), (324, 210, 338), (210, 200, 338), (102, 94, 81), (110, 102, 83), (94, 102, 183), (110, 231, 192), (230, 192, 231), (102, 192, 230), (102, 230, 188), (235, 188, 230), (102, 188, 235), (102, 235, 183), (228, 183, 235), (94, 183, 228)])
me_finger_tip_mshape.polygons.foreach_set('use_smooth', [True] * 1000)
_uv = me_finger_tip_mshape.uv_layers.new(name='finger_tip_r_uv_map')
_uv.uv.foreach_set('vector', [0.6001, 0.4171, 0.6098, 0.3932, 0.6075, 0.4066, 0.6075, 0.4066, 0.6112, 0.396, 0.6094, 0.4049, 0.6075, 0.4066, 0.6098, 0.3932, 0.6112, 0.396, 0.6075, 0.4066, 0.6094, 0.4049, 0.6053, 0.4139, 0.6042, 0.3781, 0.6109, 0.3859, 0.6098, 0.3932, 0.6001, 0.4171, 0.6053, 0.4139, 0.6002, 0.421, 0.6001, 0.4171, 0.6075, 0.4066, 0.6053, 0.4139, 0.6112, 0.396, 0.6098, 0.3932, 0.6109, 0.3859, 0.01356, 0.4002, 0.01528, 0.3992, 0.01769, 0.4115, 0.01528, 0.3992, 0.02287, 0.4173, 0.01769, 0.4115, 0.6168, 0.7, 0.6156, 0.7059, 0.6123, 0.7072, 0.01317, 0.3917, 0.01528, 0.3992, 0.01356, 0.4002, 0.01317, 0.3917, 0.0152, 0.3847, 0.01528, 0.3992, 0.0152, 0.3847, 0.02945, 0.3752, 0.01528, 0.3992, 0.02287, 0.4173, 0.02945, 0.3752, 0.0329, 0.4282, 0.01528, 0.3992, 0.02945, 0.3752, 0.02287, 0.4173, 0.4872, 0.6756, 0.481, 0.6793, 0.4868, 0.6634, 0.481, 0.6793, 0.4791, 0.6631, 0.4868, 0.6634, 0.6166, 0.3904, 0.6109, 0.3859, 0.621, 0.3741, 0.6109, 0.3859, 0.6158, 0.3734, 0.621, 0.3741, 0.611, 0.3646, 0.6158, 0.3734, 0.6109, 0.3859, 0.6042, 0.3781, 0.611, 0.3646, 0.6109, 0.3859, 0.477, 0.685, 0.481, 0.6793, 0.4815, 0.6938, 0.4815, 0.6938, 0.481, 0.6793, 0.486, 0.7028, 0.486, 0.7028, 0.481, 0.6793, 0.4892, 0.6906, 0.6166, 0.3904, 0.6112, 0.396, 0.6109, 0.3859, 0.4892, 0.6906, 0.481, 0.6793, 0.4872, 0.6756, 0.6156, 0.7059, 0.6071, 0.7198, 0.6123, 0.7072, 0.02287, 0.4173, 0.0329, 0.4282, 0.03309, 0.4313, 0.6002, 0.421, 0.5913, 0.4288, 0.6001, 0.4171, 0.4891, 0.7099, 0.4941, 0.7197, 0.4909, 0.7177, 0.6098, 0.3932, 0.5947, 0.377, 0.6042, 0.3781, 0.6001, 0.4171, 0.5947, 0.377, 0.6098, 0.3932, 0.5913, 0.4288, 0.5947, 0.377, 0.6001, 0.4171, 0.6187, 0.6638, 0.616, 0.6776, 0.6121, 0.6637, 0.005912, 0.3763, 0.01157, 0.3714, 0.0152, 0.3847, 0.6123, 0.7072, 0.6121, 0.6907, 0.6168, 0.7, 0.6168, 0.7, 0.616, 0.6776, 0.6222, 0.6887, 0.01317, 0.3917, 0.01356, 0.4002, 0.005912, 0.3763, 0.01736, 0.3795, 0.0152, 0.3847, 0.01157, 0.3714, 0.01317, 0.3917, 0.005912, 0.3763, 0.0152, 0.3847, 0.005912, 0.3763, 0.01356, 0.4002, 0.005296, 0.3891, 0.6251, 0.6648, 0.616, 0.6776, 0.6187, 0.6638, 0.6121, 0.6907, 0.616, 0.6776, 0.6168, 0.7, 0.4868, 0.6634, 0.6158, 0.654, 0.6121, 0.6637, 0.4868, 0.6634, 0.4853, 0.6516, 0.6158, 0.654, 0.6127, 0.6451, 0.4853, 0.6516, 0.4891, 0.6382, 0.4853, 0.6516, 0.6127, 0.6451, 0.6158, 0.654, 0.5317, 0.7495, 0.5415, 0.8748, 0.5317, 0.873, 0.5973, 0.7457, 0.5764, 0.8714, 0.5754, 0.7473, 0.5973, 0.7457, 0.5975, 0.8722, 0.5764, 0.8714, 0.6804, 0.9109, 0.6804, 0.9253, 0.6543, 0.911, 0.6804, 0.9253, 0.6543, 0.9253, 0.6543, 0.911, 0.6804, 0.9253, 0.6804, 0.9463, 0.6543, 0.9253, 0.6804, 0.9463, 0.6543, 0.9463, 0.6543, 0.9253, 0.6804, 0.9463, 0.6804, 0.9709, 0.6543, 0.9463, 0.6804, 0.9709, 0.6543, 0.9709, 0.6543, 0.9463, 0.6804, 0.9709, 0.6804, 0.9861, 0.6543, 0.9709, 0.6804, 0.9861, 0.6543, 0.9861, 0.6543, 0.9709, 0.6486, 0.8879, 0.6486, 0.9035, 0.6224, 0.8879, 0.6486, 0.9035, 0.6224, 0.908, 0.6224, 0.8879, 0.6486, 0.9035, 0.6484, 0.9167, 0.6224, 0.908, 0.5415, 0.8748, 0.5297, 0.8804, 0.5317, 0.873, 0.4853, 0.6516, 0.4826, 0.6452, 0.4891, 0.6382, 0.4791, 0.6631, 0.4853, 0.6516, 0.4868, 0.6634, 0.4791, 0.6631, 0.4758, 0.6491, 0.4853, 0.6516, 0.6158, 0.3734, 0.6193, 0.3602, 0.621, 0.3741, 0.6158, 0.3734, 0.6149, 0.3608, 0.6193, 0.3602, 0.611, 0.3646, 0.6149, 0.3608, 0.6158, 0.3734, 0.6041, 0.3618, 0.611, 0.3646, 0.6042, 0.3781, 0.4853, 0.6516, 0.4758, 0.6491, 0.4826, 0.6452, 0.7084, 0.9838, 0.7123, 0.9282, 0.7121, 0.9868, 0.6864, 0.9307, 0.7123, 0.9282, 0.7084, 0.9838, 0.6071, 0.7198, 0.6069, 0.7315, 0.4941, 0.7197, 0.6069, 0.7315, 0.4941, 0.7315, 0.4941, 0.7197, 0.8002, 0.998, 0.7781, 0.998, 0.8002, 0.8852, 0.7781, 0.998, 0.7781, 0.8852, 0.8002, 0.8852, 0.6071, 0.7198, 0.4891, 0.7099, 0.486, 0.7028, 0.4941, 0.7197, 0.4891, 0.7099, 0.6071, 0.7198, 0.486, 0.7028, 0.6123, 0.7072, 0.6071, 0.7198, 0.486, 0.7028, 0.6121, 0.6907, 0.6123, 0.7072, 0.4892, 0.6906, 0.6121, 0.6907, 0.486, 0.7028, 0.616, 0.6776, 0.6121, 0.6907, 0.4892, 0.6906, 0.4872, 0.6756, 0.616, 0.6776, 0.4892, 0.6906, 0.6121, 0.6637, 0.616, 0.6776, 0.4872, 0.6756, 0.4868, 0.6634, 0.6121, 0.6637, 0.4872, 0.6756, 0.7781, 0.998, 0.7589, 0.998, 0.7781, 0.8852, 0.7589, 0.998, 0.7589, 0.8852, 0.7781, 0.8852, 0.6225, 0.9705, 0.6224, 0.908, 0.6484, 0.9167, 0.6225, 0.9705, 0.6484, 0.9167, 0.6257, 0.9685, 0.7217, 0.998, 0.7193, 0.8852, 0.7347, 0.998, 0.7589, 0.998, 0.7347, 0.998, 0.7589, 0.8852, 0.7347, 0.998, 0.7347, 0.8852, 0.7589, 0.8852, 0.7193, 0.8852, 0.7347, 0.8852, 0.7347, 0.998, 0.01157, 0.3714, 0.01608, 0.3636, 0.01736, 0.3795, 0.01608, 0.3636, 0.01988, 0.3709, 0.01736, 0.3795, 0.005912, 0.3763, 0.01076, 0.3614, 0.01157, 0.3714, 0.005912, 0.3763, 0.004929, 0.3608, 0.01076, 0.3614, 0.001868, 0.3752, 0.004929, 0.3608, 0.005912, 0.3763, 0.6187, 0.6638, 0.6158, 0.654, 0.6252, 0.6494, 0.6121, 0.6637, 0.6158, 0.654, 0.6187, 0.6638, 0.01608, 0.3636, 0.01157, 0.3714, 0.01076, 0.3614, 0.6252, 0.6494, 0.6158, 0.654, 0.6185, 0.6452, 0.6185, 0.6452, 0.6158, 0.654, 0.6127, 0.6451, 0.6137, 0.6203, 0.4891, 0.6382, 0.4885, 0.6213, 0.6137, 0.6203, 0.6154, 0.6352, 0.4891, 0.6382, 0.4891, 0.6382, 0.6154, 0.6352, 0.6127, 0.6451, 0.4885, 0.6213, 0.6142, 0.451, 0.6137, 0.6203, 0.4885, 0.6213, 0.4851, 0.4499, 0.6142, 0.451, 0.4851, 0.4499, 0.6164, 0.4424, 0.6142, 0.451, 0.4851, 0.4499, 0.4852, 0.4423, 0.6164, 0.4424, 0.4852, 0.4423, 0.6114, 0.4325, 0.6164, 0.4424, 0.4852, 0.4423, 0.4896, 0.4325, 0.6114, 0.4325, 0.5687, 0.8722, 0.5541, 0.746, 0.5687, 0.7504, 0.5687, 0.8722, 0.5541, 0.8766, 0.5541, 0.746, 0.5541, 0.8766, 0.5433, 0.7473, 0.5541, 0.746, 0.5541, 0.8766, 0.5415, 0.8748, 0.5433, 0.7473, 0.5433, 0.7473, 0.5415, 0.8748, 0.5317, 0.7495, 0.5317, 0.7495, 0.5324, 0.7437, 0.5433, 0.7473, 0.5324, 0.7437, 0.541, 0.7401, 0.5433, 0.7473, 0.5324, 0.7437, 0.5267, 0.7352, 0.541, 0.7401, 0.2099, 0.1368, 0.1891, 0.1409, 0.1956, 0.1363, 0.5317, 0.873, 0.5245, 0.7497, 0.5317, 0.7495, 0.5317, 0.873, 0.5248, 0.8747, 0.5245, 0.7497, 0.5248, 0.8747, 0.5161, 0.8742, 0.5245, 0.7497, 0.5161, 0.8742, 0.5173, 0.746, 0.5245, 0.7497, 0.5161, 0.8742, 0.5126, 0.7459, 0.5173, 0.746, 0.6287, 0.7469, 0.6378, 0.8737, 0.6333, 0.8751, 0.6287, 0.7469, 0.6378, 0.7443, 0.6378, 0.8737, 0.6378, 0.7443, 0.7326, 0.8738, 0.6378, 0.8737, 0.6378, 0.7443, 0.7326, 0.7457, 0.7326, 0.8738, 0.6225, 0.8737, 0.6165, 0.7496, 0.6225, 0.7457, 0.6225, 0.8737, 0.6162, 0.8757, 0.6165, 0.7496, 0.6162, 0.8757, 0.6118, 0.8697, 0.6165, 0.7496, 0.6118, 0.8697, 0.6118, 0.7496, 0.6165, 0.7496, 0.6118, 0.8697, 0.6066, 0.8697, 0.6118, 0.7496, 0.5973, 0.7457, 0.6066, 0.8697, 0.5975, 0.8722, 0.5973, 0.7457, 0.6066, 0.7473, 0.6066, 0.8697, 0.6066, 0.8697, 0.6066, 0.7473, 0.6118, 0.7496, 0.2899, 0.003778, 0.3072, 0.001992, 0.308, 0.005947, 0.5938, 0.738, 0.5973, 0.7457, 0.5764, 0.7416, 0.5973, 0.7457, 0.5754, 0.7473, 0.5764, 0.7416, 0.3079, 0.0116, 0.2867, 0.01048, 0.308, 0.005947, 0.308, 0.005947, 0.2867, 0.01048, 0.2899, 0.003778, 0.2888, 0.01911, 0.3079, 0.0116, 0.3079, 0.01926, 0.2888, 0.01911, 0.2867, 0.01048, 0.3079, 0.0116, 0.7123, 0.9282, 0.6864, 0.9307, 0.7123, 0.9117, 0.6864, 0.9307, 0.6861, 0.9115, 0.7123, 0.9117, 0.6861, 0.9115, 0.6861, 0.8974, 0.7123, 0.9117, 0.6861, 0.8974, 0.7123, 0.8974, 0.7123, 0.9117, 0.6861, 0.8974, 0.6861, 0.8852, 0.7123, 0.8974, 0.6861, 0.8852, 0.7123, 0.8852, 0.7123, 0.8974, 0.5906, 0.9654, 0.5906, 0.9442, 0.6167, 0.9654, 0.5906, 0.9442, 0.6167, 0.9442, 0.6167, 0.9654, 0.5906, 0.9442, 0.5906, 0.9275, 0.6167, 0.9442, 0.5906, 0.9275, 0.6167, 0.9275, 0.6167, 0.9442, 0.5906, 0.9275, 0.5906, 0.9132, 0.6167, 0.9275, 0.5906, 0.9132, 0.6167, 0.9132, 0.6167, 0.9275, 0.8393, 0.2971, 0.8325, 0.2918, 0.8389, 0.2903, 0.8373, 0.3021, 0.8325, 0.2918, 0.8393, 0.2971, 0.8533, 0.296, 0.8456, 0.2904, 0.8515, 0.2879, 0.8533, 0.296, 0.8481, 0.2998, 0.8456, 0.2904, 0.8456, 0.2904, 0.8393, 0.2971, 0.8389, 0.2903, 0.8481, 0.2998, 0.8393, 0.2971, 0.8456, 0.2904, 0.8481, 0.2998, 0.8425, 0.3037, 0.8393, 0.2971, 0.8146, 0.2985, 0.8219, 0.2997, 0.8135, 0.3101, 0.8215, 0.3099, 0.8135, 0.3101, 0.8219, 0.2997, 0.8084, 0.2935, 0.8146, 0.2985, 0.8052, 0.3017, 0.8151, 0.3152, 0.8059, 0.3186, 0.8135, 0.3101, 0.8067, 0.3101, 0.8135, 0.3101, 0.8059, 0.3186, 0.1526, 0.4515, 0.1459, 0.45, 0.1518, 0.4448, 0.8533, 0.296, 0.8519, 0.3054, 0.8481, 0.2998, 0.8519, 0.3054, 0.8425, 0.3037, 0.8481, 0.2998, 0.8519, 0.3054, 0.8505, 0.3099, 0.8425, 0.3037, 0.8505, 0.3099, 0.8423, 0.3104, 0.8425, 0.3037, 0.8425, 0.3037, 0.8373, 0.3021, 0.8393, 0.2971, 0.8425, 0.3037, 0.837, 0.3073, 0.8373, 0.3021, 0.8425, 0.3037, 0.8423, 0.3104, 0.837, 0.3073, 0.8168, 0.3183, 0.8059, 0.3186, 0.8151, 0.3152, 0.1459, 0.45, 0.1367, 0.4514, 0.142, 0.4405, 0.1518, 0.4396, 0.142, 0.4405, 0.1502, 0.435, 0.1518, 0.4448, 0.142, 0.4405, 0.1518, 0.4396, 0.1518, 0.4448, 0.1459, 0.45, 0.142, 0.4405, 0.8067, 0.3101, 0.8052, 0.3017, 0.8146, 0.2985, 0.8135, 0.3101, 0.8067, 0.3101, 0.8146, 0.2985, 0.8151, 0.3152, 0.8135, 0.3101, 0.8215, 0.3099, 0.4983, 0.8652, 0.493, 0.8746, 0.4936, 0.8619, 0.4803, 0.8639, 0.4887, 0.8718, 0.4808, 0.8774, 0.4867, 0.8587, 0.4887, 0.8718, 0.4803, 0.8639, 0.4867, 0.8587, 0.4936, 0.8619, 0.4887, 0.8718, 0.4901, 0.8848, 0.49, 0.895, 0.4825, 0.8957, 0.49, 0.895, 0.4901, 0.8848, 0.4952, 0.8952, 0.4825, 0.8957, 0.4808, 0.887, 0.4901, 0.8848, 0.493, 0.8746, 0.4887, 0.8718, 0.4936, 0.8619, 0.6649, 0.3443, 0.688, 0.3304, 0.6875, 0.3382, 0.6686, 0.3477, 0.6649, 0.3443, 0.6875, 0.3382, 0.67, 0.3297, 0.688, 0.3304, 0.6668, 0.3379, 0.6649, 0.3443, 0.6668, 0.3379, 0.688, 0.3304, 0.4981, 0.8841, 0.4952, 0.8952, 0.4901, 0.8848, 0.4808, 0.887, 0.4808, 0.8774, 0.4901, 0.8848, 0.4808, 0.8774, 0.4887, 0.8718, 0.4901, 0.8848, 0.4887, 0.8718, 0.493, 0.8746, 0.4901, 0.8848, 0.493, 0.8746, 0.4981, 0.8841, 0.4901, 0.8848, 0.4983, 0.8652, 0.4981, 0.8841, 0.493, 0.8746, 0.688, 0.3304, 0.67, 0.3297, 0.6889, 0.3239, 0.9032, 0.01346, 0.9063, 0.006178, 0.9106, 0.01589, 0.9063, 0.006178, 0.9138, 0.009618, 0.9106, 0.01589, 0.9138, 0.009618, 0.919, 0.01461, 0.9106, 0.01589, 0.6649, 0.3443, 0.6686, 0.3477, 0.6594, 0.3564, 0.6693, 0.3533, 0.6594, 0.3564, 0.6686, 0.3477, 0.6668, 0.3379, 0.6589, 0.3325, 0.67, 0.3297, 0.6589, 0.3325, 0.6668, 0.3379, 0.6554, 0.3437, 0.6554, 0.3437, 0.6668, 0.3379, 0.6649, 0.3443, 0.6693, 0.3533, 0.7808, 0.3529, 0.6633, 0.3613, 0.6686, 0.3477, 0.7754, 0.3444, 0.6693, 0.3533, 0.7754, 0.3444, 0.7808, 0.3529, 0.6693, 0.3533, 0.4803, 0.8639, 0.4813, 0.7969, 0.4867, 0.8587, 0.4813, 0.7969, 0.4879, 0.7955, 0.4867, 0.8587, 0.4879, 0.7955, 0.4933, 0.7963, 0.4867, 0.8587, 0.4867, 0.8587, 0.4933, 0.7963, 0.4936, 0.8619, 0.4933, 0.7963, 0.4987, 0.7998, 0.4936, 0.8619, 0.4936, 0.8619, 0.4987, 0.7998, 0.4983, 0.8652, 0.6889, 0.3239, 0.7544, 0.324, 0.688, 0.3304, 0.688, 0.3304, 0.7603, 0.3358, 0.6875, 0.3382, 0.7544, 0.324, 0.7625, 0.3308, 0.688, 0.3304, 0.7625, 0.3308, 0.7603, 0.3358, 0.688, 0.3304, 0.6875, 0.3382, 0.7603, 0.3358, 0.7754, 0.3444, 0.6875, 0.3382, 0.7754, 0.3444, 0.6686, 0.3477, 0.6875, 0.02472, 0.6991, 0.01704, 0.7625, 0.02221, 0.6991, 0.01704, 0.7661, 0.0151, 0.7625, 0.02221, 0.6991, 0.01704, 0.6984, 0.009647, 0.7661, 0.0151, 0.6984, 0.009647, 0.7613, 0.008874, 0.7661, 0.0151, 0.6984, 0.009647, 0.6938, 0.005851, 0.7613, 0.008874, 0.6938, 0.005851, 0.7629, 0.003344, 0.7613, 0.008874, 0.6938, 0.005851, 0.6953, 0.001992, 0.7629, 0.003344, 0.4277, 0.8617, 0.4211, 0.7949, 0.4282, 0.7958, 0.4277, 0.8617, 0.4181, 0.8624, 0.4211, 0.7949, 0.4284, 0.8962, 0.4206, 0.8905, 0.4287, 0.8817, 0.4277, 0.8617, 0.418, 0.874, 0.4181, 0.8624, 0.4282, 0.871, 0.418, 0.874, 0.4277, 0.8617, 0.4287, 0.8817, 0.418, 0.874, 0.4282, 0.871, 0.4287, 0.8817, 0.4206, 0.8905, 0.418, 0.874, 0.8521, 0.003136, 0.8509, 0.009701, 0.8444, 0.001992, 0.8519, 0.01724, 0.8431, 0.01387, 0.8509, 0.009701, 0.8509, 0.009701, 0.8431, 0.01387, 0.8444, 0.001992, 0.8444, 0.001992, 0.8431, 0.01387, 0.8382, 0.007561, 0.8385, 0.0239, 0.8346, 0.01516, 0.8431, 0.01387, 0.8431, 0.01387, 0.8346, 0.01516, 0.8382, 0.007561, 0.7934, 0.01542, 0.7843, 0.01439, 0.7909, 0.009851, 0.7909, 0.009851, 0.7843, 0.01439, 0.7745, 0.005123, 0.7629, 0.003344, 0.773, 0.01132, 0.7613, 0.008874, 0.7745, 0.005123, 0.773, 0.01132, 0.7629, 0.003344, 0.7745, 0.005123, 0.7843, 0.01439, 0.773, 0.01132, 0.8385, 0.0239, 0.8344, 0.02237, 0.8346, 0.01516, 0.8036, 0.04668, 0.8143, 0.0483, 0.8101, 0.06672, 0.7989, 0.02302, 0.7843, 0.01439, 0.7934, 0.01542, 0.8036, 0.04668, 0.8069, 0.03737, 0.8143, 0.0483, 0.7884, 0.03423, 0.8036, 0.04668, 0.8101, 0.06672, 0.7884, 0.03423, 0.7625, 0.02221, 0.7881, 0.02466, 0.8036, 0.04668, 0.7884, 0.03423, 0.8069, 0.03737, 0.8069, 0.03737, 0.7884, 0.03423, 0.7881, 0.02466, 0.7881, 0.02466, 0.7625, 0.02221, 0.7661, 0.0151, 0.8069, 0.03737, 0.7881, 0.02466, 0.8063, 0.03023, 0.8063, 0.03023, 0.7881, 0.02466, 0.7989, 0.02302, 0.7989, 0.02302, 0.7881, 0.02466, 0.7843, 0.01439, 0.7881, 0.02466, 0.7661, 0.0151, 0.7843, 0.01439, 0.7843, 0.01439, 0.7661, 0.0151, 0.773, 0.01132, 0.7613, 0.008874, 0.773, 0.01132, 0.7661, 0.0151, 0.8366, 0.05837, 0.8306, 0.06396, 0.8314, 0.05231, 0.8514, 0.06353, 0.8444, 0.04939, 0.8522, 0.05133, 0.843, 0.06434, 0.8444, 0.04939, 0.8514, 0.06353, 0.843, 0.06434, 0.8366, 0.05837, 0.8444, 0.04939, 0.8522, 0.0404, 0.8444, 0.03548, 0.8522, 0.02943, 0.838, 0.0389, 0.8314, 0.05231, 0.8314, 0.04044, 0.8522, 0.02943, 0.8445, 0.02446, 0.8519, 0.01724, 0.8385, 0.0239, 0.8311, 0.02951, 0.8344, 0.02237, 0.8385, 0.0239, 0.8314, 0.04044, 0.8311, 0.02951, 0.8444, 0.03548, 0.8445, 0.02446, 0.8522, 0.02943, 0.8444, 0.03548, 0.8385, 0.0239, 0.8445, 0.02446, 0.838, 0.0389, 0.8385, 0.0239, 0.8444, 0.03548, 0.838, 0.0389, 0.8314, 0.04044, 0.8385, 0.0239, 0.8192, 0.07182, 0.8101, 0.06672, 0.8188, 0.06017, 0.8444, 0.04939, 0.8522, 0.0404, 0.8522, 0.05133, 0.8444, 0.04939, 0.8444, 0.03548, 0.8522, 0.0404, 0.8444, 0.04939, 0.838, 0.0389, 0.8444, 0.03548, 0.8366, 0.05837, 0.838, 0.0389, 0.8444, 0.04939, 0.8366, 0.05837, 0.8314, 0.05231, 0.838, 0.0389, 0.8519, 0.01724, 0.8445, 0.02446, 0.8431, 0.01387, 0.8431, 0.01387, 0.8445, 0.02446, 0.8385, 0.0239, 0.8143, 0.0483, 0.8188, 0.06017, 0.8101, 0.06672, 0.5747, 0.7425, 0.5764, 0.7416, 0.5754, 0.7473, 0.2313, 0.4416, 0.2329, 0.4379, 0.2403, 0.435, 0.5747, 0.7425, 0.5757, 0.7352, 0.5764, 0.7416, 0.2313, 0.4416, 0.2281, 0.4436, 0.2329, 0.4379, 0.2313, 0.4416, 0.2252, 0.4512, 0.2281, 0.4436, 0.2313, 0.4416, 0.2266, 0.4523, 0.2252, 0.4512, 0.8079, 0.7672, 0.807, 0.8929, 0.8059, 0.7624, 0.5764, 0.8714, 0.5748, 0.873, 0.5754, 0.7473, 0.6804, 0.9109, 0.6543, 0.8904, 0.6804, 0.8897, 0.6543, 0.911, 0.6543, 0.8904, 0.6804, 0.9109, 0.3567, 0.02283, 0.3563, 0.01582, 0.3621, 0.0234, 0.7351, 0.7362, 0.7354, 0.7444, 0.7275, 0.738, 0.7275, 0.738, 0.7354, 0.7444, 0.7326, 0.7457, 0.3502, 0.02404, 0.3475, 0.01294, 0.3567, 0.02283, 0.3475, 0.01294, 0.3563, 0.01582, 0.3567, 0.02283, 0.6156, 0.8832, 0.6162, 0.8757, 0.62, 0.875, 0.6225, 0.8737, 0.62, 0.875, 0.6162, 0.8757, 0.3435, 0.02542, 0.3378, 0.01837, 0.3502, 0.02404, 0.3378, 0.01837, 0.3388, 0.01223, 0.3502, 0.02404, 0.3388, 0.01223, 0.3475, 0.01294, 0.3502, 0.02404, 0.3475, 0.01294, 0.3483, 0.007859, 0.3563, 0.01582, 0.6156, 0.8832, 0.6077, 0.8816, 0.6162, 0.8757, 0.6077, 0.8816, 0.6091, 0.875, 0.6162, 0.8757, 0.6162, 0.8757, 0.6091, 0.875, 0.6118, 0.8697, 0.6118, 0.8697, 0.6091, 0.875, 0.6066, 0.8697, 0.3388, 0.01223, 0.337, 0.005919, 0.3475, 0.01294, 0.3475, 0.01294, 0.337, 0.005919, 0.3483, 0.007859, 0.337, 0.005919, 0.3374, 0.001992, 0.3483, 0.007859, 0.6077, 0.8816, 0.5967, 0.8781, 0.6091, 0.875, 0.6091, 0.875, 0.5967, 0.8781, 0.5975, 0.8722, 0.6066, 0.8697, 0.6091, 0.875, 0.5975, 0.8722, 0.3502, 0.02404, 0.3849, 0.1301, 0.3435, 0.02542, 0.3502, 0.02404, 0.3906, 0.1234, 0.3849, 0.1301, 0.3567, 0.02283, 0.3957, 0.1202, 0.3906, 0.1234, 0.3567, 0.02283, 0.3906, 0.1234, 0.3502, 0.02404, 0.3621, 0.0234, 0.3957, 0.1202, 0.3567, 0.02283, 0.7275, 0.738, 0.6378, 0.7443, 0.6307, 0.7352, 0.7326, 0.7457, 0.6378, 0.7443, 0.7275, 0.738, 0.6378, 0.7443, 0.6303, 0.7419, 0.6307, 0.7352, 0.6287, 0.7469, 0.6303, 0.7419, 0.6378, 0.7443, 0.3906, 0.1234, 0.3959, 0.1351, 0.3849, 0.1301, 0.3906, 0.1234, 0.4063, 0.1339, 0.3959, 0.1351, 0.3957, 0.1202, 0.4063, 0.1339, 0.3906, 0.1234, 0.3957, 0.1202, 0.4069, 0.1286, 0.4063, 0.1339, 0.5134, 0.8792, 0.5192, 0.8827, 0.5081, 0.8859, 0.5134, 0.8792, 0.5161, 0.8742, 0.5192, 0.8827, 0.3849, 0.1301, 0.3959, 0.1351, 0.4088, 0.1484, 0.3959, 0.1351, 0.4113, 0.1407, 0.4088, 0.1484, 0.4063, 0.1339, 0.4113, 0.1407, 0.3959, 0.1351, 0.5161, 0.8742, 0.5248, 0.8747, 0.5192, 0.8827, 0.4069, 0.1286, 0.4174, 0.1326, 0.4063, 0.1339, 0.5248, 0.8747, 0.5297, 0.8804, 0.5192, 0.8827, 0.4113, 0.1407, 0.4063, 0.1339, 0.4175, 0.1362, 0.4063, 0.1339, 0.4174, 0.1326, 0.4175, 0.1362, 0.5317, 0.873, 0.5297, 0.8804, 0.5248, 0.8747, 0.5415, 0.8748, 0.5488, 0.8845, 0.5297, 0.8804, 0.4174, 0.1326, 0.4364, 0.1391, 0.4175, 0.1362, 0.4364, 0.1391, 0.4328, 0.1428, 0.4175, 0.1362, 0.4175, 0.1362, 0.4328, 0.1428, 0.4113, 0.1407, 0.4328, 0.1428, 0.4331, 0.1494, 0.4113, 0.1407, 0.4113, 0.1407, 0.4331, 0.1494, 0.4088, 0.1484, 0.4331, 0.1494, 0.4392, 0.1572, 0.4088, 0.1484, 0.5415, 0.8748, 0.5541, 0.8766, 0.5488, 0.8845, 0.4331, 0.1494, 0.4505, 0.1533, 0.4392, 0.1572, 0.4328, 0.1428, 0.4505, 0.1533, 0.4331, 0.1494, 0.4364, 0.1391, 0.4505, 0.1533, 0.4328, 0.1428, 0.4364, 0.1391, 0.4536, 0.1482, 0.4505, 0.1533, 0.5541, 0.8766, 0.566, 0.886, 0.5488, 0.8845, 0.4417, 0.1371, 0.4557, 0.1448, 0.4536, 0.1482, 0.5687, 0.8722, 0.568, 0.8792, 0.5541, 0.8766, 0.4505, 0.1533, 0.4636, 0.1732, 0.4392, 0.1572, 0.4505, 0.1533, 0.4663, 0.1651, 0.4636, 0.1732, 0.4536, 0.1482, 0.4663, 0.1651, 0.4505, 0.1533, 0.4536, 0.1482, 0.4707, 0.161, 0.4663, 0.1651, 0.4557, 0.1448, 0.4707, 0.161, 0.4536, 0.1482, 0.4826, 0.4337, 0.4852, 0.4423, 0.4761, 0.45, 0.4896, 0.4325, 0.4852, 0.4423, 0.4826, 0.4337, 0.4761, 0.45, 0.4852, 0.4423, 0.4851, 0.4499, 0.4636, 0.1732, 0.6003, 0.3434, 0.6041, 0.3618, 0.4636, 0.1732, 0.606, 0.3402, 0.6003, 0.3434, 0.4663, 0.1651, 0.606, 0.3402, 0.4636, 0.1732, 0.4663, 0.1651, 0.6066, 0.3309, 0.606, 0.3402, 0.4707, 0.161, 0.6066, 0.3309, 0.4663, 0.1651, 0.4761, 0.45, 0.4829, 0.6176, 0.476, 0.6199, 0.4851, 0.4499, 0.4829, 0.6176, 0.4761, 0.45, 0.4851, 0.4499, 0.4885, 0.6213, 0.4829, 0.6176, 0.6041, 0.3618, 0.6003, 0.3434, 0.611, 0.3646, 0.6003, 0.3434, 0.606, 0.3402, 0.611, 0.3646, 0.611, 0.3646, 0.606, 0.3402, 0.6149, 0.3608, 0.6149, 0.3608, 0.606, 0.3402, 0.6193, 0.3602, 0.606, 0.3402, 0.6142, 0.3442, 0.6193, 0.3602, 0.6193, 0.3602, 0.6142, 0.3442, 0.6225, 0.3563, 0.6142, 0.3442, 0.6178, 0.3425, 0.6225, 0.3563, 0.4826, 0.6452, 0.4826, 0.6315, 0.4891, 0.6382, 0.6066, 0.3309, 0.6142, 0.3442, 0.606, 0.3402, 0.4829, 0.6176, 0.4758, 0.6331, 0.476, 0.6199, 0.6097, 0.3286, 0.6178, 0.3425, 0.6142, 0.3442, 0.4885, 0.6213, 0.4826, 0.6315, 0.4829, 0.6176, 0.4826, 0.6315, 0.4885, 0.6213, 0.4891, 0.6382, 0.853, 0.8913, 0.9171, 0.799, 0.8721, 0.8933, 0.8721, 0.8933, 0.9171, 0.799, 0.8964, 0.8866, 0.8309, 0.8789, 0.9171, 0.799, 0.853, 0.8913, 0.8171, 0.8672, 0.9171, 0.799, 0.8309, 0.8789, 0.8969, 0.7754, 0.9171, 0.799, 0.8171, 0.8672, 0.8135, 0.8086, 0.8969, 0.7754, 0.8171, 0.8672, 0.8826, 0.7663, 0.8969, 0.7754, 0.8135, 0.8086, 0.8177, 0.7921, 0.8826, 0.7663, 0.8135, 0.8086, 0.8659, 0.7624, 0.8826, 0.7663, 0.8177, 0.7921, 0.8271, 0.7779, 0.8659, 0.7624, 0.8177, 0.7921, 0.8447, 0.7656, 0.8659, 0.7624, 0.8271, 0.7779, 0.9161, 0.8195, 0.9171, 0.799, 0.9222, 0.799, 0.9171, 0.799, 0.9161, 0.8195, 0.8964, 0.8866, 0.9161, 0.8195, 0.9126, 0.8466, 0.8964, 0.8866, 0.9126, 0.8466, 0.9131, 0.8745, 0.8964, 0.8866, 0.8964, 0.8866, 0.9131, 0.8745, 0.9094, 0.879, 0.9094, 0.879, 0.9131, 0.8745, 0.9105, 0.8781, 0.9105, 0.8781, 0.9099, 0.8787, 0.9094, 0.879, 0.5906, 0.893, 0.5906, 0.8882, 0.6167, 0.893, 0.6167, 0.893, 0.5906, 0.8882, 0.6167, 0.8879, 0.6543, 0.8904, 0.6543, 0.8855, 0.6804, 0.8897, 0.6543, 0.8855, 0.6804, 0.8852, 0.6804, 0.8897, 0.8116, 0.7567, 0.7471, 0.6647, 0.8337, 0.7444, 0.7924, 0.7587, 0.7471, 0.6647, 0.8116, 0.7567, 0.8276, 0.6349, 0.8428, 0.65, 0.803, 0.6275, 0.803, 0.6275, 0.8428, 0.65, 0.782, 0.6317, 0.8428, 0.65, 0.8509, 0.6701, 0.782, 0.6317, 0.7676, 0.6408, 0.782, 0.6317, 0.8509, 0.6701, 0.7676, 0.6408, 0.8509, 0.6701, 0.8475, 0.7326, 0.8475, 0.7326, 0.7471, 0.6647, 0.7676, 0.6408, 0.8337, 0.7444, 0.7471, 0.6647, 0.8475, 0.7326, 0.7682, 0.752, 0.7513, 0.7377, 0.7515, 0.7025, 0.7682, 0.752, 0.7471, 0.6647, 0.7924, 0.7587, 0.7471, 0.6647, 0.7515, 0.7025, 0.7422, 0.6642, 0.7682, 0.752, 0.7515, 0.7025, 0.7471, 0.6647, 0.7528, 0.7425, 0.7513, 0.7377, 0.7682, 0.752, 0.7217, 0.998, 0.7211, 0.998, 0.7193, 0.8852, 0.7206, 0.998, 0.7193, 0.8852, 0.7211, 0.998, 0.718, 0.998, 0.7193, 0.8852, 0.7206, 0.998, 0.2535, 0.8558, 0.2487, 0.8558, 0.2512, 0.7429, 0.6127, 0.6451, 0.6154, 0.6352, 0.6185, 0.6452, 0.6154, 0.6352, 0.6245, 0.6342, 0.6185, 0.6452, 0.001841, 0.3567, 0.008869, 0.3457, 0.004929, 0.3608, 0.008869, 0.3457, 0.01665, 0.3476, 0.004929, 0.3608, 0.004929, 0.3608, 0.01665, 0.3476, 0.01076, 0.3614, 0.01076, 0.3614, 0.01665, 0.3476, 0.01608, 0.3636, 0.01608, 0.3636, 0.01665, 0.3476, 0.02942, 0.3364, 0.01608, 0.3636, 0.02942, 0.3364, 0.01988, 0.3709, 0.02182, 0.3304, 0.01665, 0.3476, 0.008869, 0.3457, 0.6221, 0.6158, 0.6245, 0.6342, 0.6137, 0.6203, 0.6137, 0.6203, 0.6245, 0.6342, 0.6154, 0.6352, 0.1668, 0.1713, 0.1612, 0.1795, 0.02942, 0.3364, 0.6142, 0.451, 0.6221, 0.6158, 0.6137, 0.6203, 0.6142, 0.451, 0.6202, 0.4522, 0.6221, 0.6158, 0.02182, 0.3304, 0.01791, 0.3272, 0.08237, 0.2476, 0.1583, 0.1656, 0.1683, 0.1616, 0.02942, 0.3364, 0.02942, 0.3364, 0.1683, 0.1616, 0.1668, 0.1713, 0.2009, 0.1544, 0.1939, 0.1463, 0.2092, 0.1455, 0.541, 0.7401, 0.5541, 0.746, 0.5433, 0.7473, 0.541, 0.7401, 0.5475, 0.736, 0.5541, 0.746, 0.5541, 0.746, 0.5678, 0.7434, 0.5687, 0.7504, 0.5475, 0.736, 0.5678, 0.7434, 0.5541, 0.746, 0.1891, 0.1409, 0.1716, 0.1495, 0.1688, 0.145, 0.1939, 0.1463, 0.1716, 0.1495, 0.1891, 0.1409, 0.1939, 0.1463, 0.1683, 0.1616, 0.1716, 0.1495, 0.2009, 0.1544, 0.1683, 0.1616, 0.1939, 0.1463, 0.1668, 0.1713, 0.1683, 0.1616, 0.2009, 0.1544, 0.6114, 0.4325, 0.6184, 0.4336, 0.6164, 0.4424, 0.1716, 0.1495, 0.1551, 0.1539, 0.1688, 0.145, 0.1716, 0.1495, 0.1545, 0.1613, 0.1551, 0.1539, 0.1716, 0.1495, 0.1583, 0.1656, 0.1545, 0.1613, 0.1683, 0.1616, 0.1583, 0.1656, 0.1716, 0.1495, 0.6142, 0.451, 0.6164, 0.4424, 0.6202, 0.4522, 0.6164, 0.4424, 0.6254, 0.4499, 0.6202, 0.4522, 0.1479, 0.1636, 0.1545, 0.1613, 0.1489, 0.1654, 0.1891, 0.1409, 0.2099, 0.1368, 0.1939, 0.1463, 0.1939, 0.1463, 0.2099, 0.1368, 0.2092, 0.1455, 0.5096, 0.7396, 0.5126, 0.7459, 0.5103, 0.7474, 0.5096, 0.7396, 0.5173, 0.746, 0.5126, 0.7459, 0.5096, 0.7396, 0.5178, 0.7366, 0.5173, 0.746, 0.231, 0.1221, 0.2188, 0.1309, 0.2271, 0.1192, 0.231, 0.1221, 0.2223, 0.1358, 0.2188, 0.1309, 0.2369, 0.1258, 0.2223, 0.1358, 0.231, 0.1221, 0.2369, 0.1258, 0.2246, 0.1438, 0.2223, 0.1358, 0.2423, 0.1281, 0.2246, 0.1438, 0.2369, 0.1258, 0.5173, 0.746, 0.5242, 0.7434, 0.5245, 0.7497, 0.5178, 0.7366, 0.5242, 0.7434, 0.5173, 0.746, 0.5178, 0.7366, 0.5267, 0.7352, 0.5242, 0.7434, 0.2223, 0.1358, 0.2099, 0.1368, 0.2188, 0.1309, 0.2223, 0.1358, 0.2092, 0.1455, 0.2099, 0.1368, 0.2246, 0.1438, 0.2092, 0.1455, 0.2223, 0.1358, 0.5245, 0.7497, 0.5242, 0.7434, 0.5317, 0.7495, 0.5317, 0.7495, 0.5242, 0.7434, 0.5324, 0.7437, 0.5242, 0.7434, 0.5267, 0.7352, 0.5324, 0.7437, 0.2092, 0.1455, 0.2246, 0.1438, 0.2009, 0.1544, 0.6378, 0.8737, 0.7326, 0.8738, 0.6321, 0.8815, 0.7326, 0.8738, 0.7308, 0.8814, 0.6321, 0.8815, 0.2271, 0.1192, 0.2635, 0.02053, 0.231, 0.1221, 0.2635, 0.02053, 0.2676, 0.02323, 0.231, 0.1221, 0.2676, 0.02323, 0.275, 0.02292, 0.231, 0.1221, 0.231, 0.1221, 0.275, 0.02292, 0.2369, 0.1258, 0.275, 0.02292, 0.2799, 0.02653, 0.2369, 0.1258, 0.2369, 0.1258, 0.2799, 0.02653, 0.2423, 0.1281, 0.6225, 0.7457, 0.62, 0.7443, 0.6201, 0.738, 0.2676, 0.02323, 0.2744, 0.01498, 0.275, 0.02292, 0.2635, 0.02053, 0.2744, 0.01498, 0.2676, 0.02323, 0.2635, 0.02053, 0.2714, 0.0114, 0.2744, 0.01498, 0.62, 0.7443, 0.6122, 0.7377, 0.6201, 0.738, 0.62, 0.7443, 0.614, 0.7443, 0.6122, 0.7377, 0.6225, 0.7457, 0.614, 0.7443, 0.62, 0.7443, 0.6165, 0.7496, 0.614, 0.7443, 0.6225, 0.7457, 0.6118, 0.7496, 0.614, 0.7443, 0.6165, 0.7496, 0.2799, 0.02653, 0.275, 0.02292, 0.2888, 0.01911, 0.275, 0.02292, 0.2867, 0.01048, 0.2888, 0.01911, 0.2744, 0.01498, 0.2867, 0.01048, 0.275, 0.02292, 0.2744, 0.01498, 0.2816, 0.00667, 0.2867, 0.01048, 0.2714, 0.0114, 0.2816, 0.00667, 0.2744, 0.01498, 0.6122, 0.7377, 0.6034, 0.7425, 0.602, 0.7361, 0.614, 0.7443, 0.6034, 0.7425, 0.6122, 0.7377, 0.6066, 0.7473, 0.6034, 0.7425, 0.614, 0.7443, 0.6066, 0.7473, 0.614, 0.7443, 0.6118, 0.7496, 0.5973, 0.7457, 0.6034, 0.7425, 0.6066, 0.7473, 0.2867, 0.01048, 0.2816, 0.00667, 0.2899, 0.003778, 0.602, 0.7361, 0.6034, 0.7425, 0.5938, 0.738, 0.5938, 0.738, 0.6034, 0.7425, 0.5973, 0.7457, 0.6167, 0.9132, 0.5906, 0.893, 0.6167, 0.893, 0.5906, 0.9132, 0.5906, 0.893, 0.6167, 0.9132, 0.02945, 0.3752, 0.01736, 0.3795, 0.01988, 0.3709, 0.0152, 0.3847, 0.01736, 0.3795, 0.02945, 0.3752, 0.8052, 0.3017, 0.6548, 0.3029, 0.6515, 0.2975, 0.8067, 0.3101, 0.6548, 0.3029, 0.8052, 0.3017, 0.8067, 0.3101, 0.6553, 0.3102, 0.6548, 0.3029, 0.8059, 0.3186, 0.6543, 0.3166, 0.8067, 0.3101, 0.6543, 0.3166, 0.6553, 0.3102, 0.8067, 0.3101, 0.6538, 0.3202, 0.6543, 0.3166, 0.8059, 0.3186, 0.1459, 0.45, 0.1456, 0.6042, 0.1367, 0.4514, 0.1456, 0.6042, 0.139, 0.6036, 0.1367, 0.4514, 0.1526, 0.4515, 0.1522, 0.6046, 0.1459, 0.45, 0.1522, 0.6046, 0.1456, 0.6042, 0.1459, 0.45, 0.8515, 0.2879, 0.8985, 0.2866, 0.8533, 0.296, 0.8985, 0.2866, 0.9009, 0.2936, 0.8533, 0.296, 0.9009, 0.2936, 0.8993, 0.301, 0.8533, 0.296, 0.8533, 0.296, 0.8993, 0.301, 0.8519, 0.3054, 0.8519, 0.3054, 0.8993, 0.301, 0.8505, 0.3099, 0.8993, 0.301, 0.8966, 0.308, 0.8505, 0.3099, 0.1518, 0.4448, 0.1994, 0.4513, 0.1526, 0.4515, 0.1518, 0.4448, 0.1993, 0.4423, 0.1994, 0.4513, 0.1518, 0.4396, 0.1993, 0.4423, 0.1518, 0.4448, 0.8505, 0.3099, 0.8996, 0.3122, 0.8521, 0.3131, 0.8505, 0.3099, 0.8966, 0.308, 0.8996, 0.3122, 0.843, 0.06434, 0.8514, 0.06353, 0.8515, 0.2879, 0.8456, 0.2904, 0.843, 0.06434, 0.8515, 0.2879, 0.8389, 0.2903, 0.843, 0.06434, 0.8456, 0.2904, 0.8366, 0.05837, 0.843, 0.06434, 0.8389, 0.2903, 0.8325, 0.2918, 0.8366, 0.05837, 0.8389, 0.2903, 0.8325, 0.2918, 0.8306, 0.06396, 0.8366, 0.05837, 0.8146, 0.2985, 0.8192, 0.07182, 0.8219, 0.2997, 0.8146, 0.2985, 0.8101, 0.06672, 0.8192, 0.07182, 0.8084, 0.2935, 0.8101, 0.06672, 0.8146, 0.2985, 0.4284, 0.8962, 0.4287, 0.8817, 0.4808, 0.887, 0.4825, 0.8957, 0.4284, 0.8962, 0.4808, 0.887, 0.4287, 0.8817, 0.4282, 0.871, 0.4808, 0.8774, 0.4808, 0.887, 0.4287, 0.8817, 0.4808, 0.8774, 0.4803, 0.8639, 0.4282, 0.871, 0.4277, 0.8617, 0.4808, 0.8774, 0.4282, 0.871, 0.4803, 0.8639, 0.9032, 0.01346, 0.8521, 0.003136, 0.9063, 0.006178, 0.9032, 0.01346, 0.8509, 0.009701, 0.8521, 0.003136, 0.9032, 0.01346, 0.8998, 0.01996, 0.8509, 0.009701, 0.8509, 0.009701, 0.8998, 0.01996, 0.8519, 0.01724, 0.8998, 0.01996, 0.8975, 0.03188, 0.8519, 0.01724, 0.8519, 0.01724, 0.8975, 0.03188, 0.8522, 0.02943, 0.8522, 0.02943, 0.8975, 0.03188, 0.8522, 0.0404, 0.8975, 0.03188, 0.8999, 0.04971, 0.8522, 0.0404, 0.8522, 0.0404, 0.8999, 0.04971, 0.8522, 0.05133, 0.8522, 0.05133, 0.8999, 0.04971, 0.8514, 0.06353, 0.8999, 0.04971, 0.8987, 0.06434, 0.8514, 0.06353, 0.6633, 0.3613, 0.6594, 0.3564, 0.6693, 0.3533, 0.6649, 0.3443, 0.6479, 0.36, 0.6502, 0.3512, 0.6649, 0.3443, 0.6594, 0.3564, 0.6479, 0.36, 0.9151, 0.03784, 0.9222, 0.02575, 0.9209, 0.03331, 0.6649, 0.3443, 0.6502, 0.3512, 0.6554, 0.3437, 0.9048, 0.0259, 0.9032, 0.01346, 0.9106, 0.01589, 0.8998, 0.01996, 0.9048, 0.0259, 0.8975, 0.03188, 0.9048, 0.0259, 0.8998, 0.01996, 0.9032, 0.01346, 0.9106, 0.01589, 0.9107, 0.02841, 0.9048, 0.0259, 0.8975, 0.03188, 0.9048, 0.0259, 0.9032, 0.03732, 0.9032, 0.03732, 0.9048, 0.0259, 0.9107, 0.02841, 0.9032, 0.03732, 0.9107, 0.02841, 0.9093, 0.04312, 0.9093, 0.04312, 0.9107, 0.02841, 0.9151, 0.03784, 0.9151, 0.03784, 0.9209, 0.03331, 0.9177, 0.04949, 0.6374, 0.3674, 0.6502, 0.3512, 0.6479, 0.36, 0.9222, 0.02575, 0.9161, 0.02373, 0.919, 0.01461, 0.9151, 0.03784, 0.9161, 0.02373, 0.9222, 0.02575, 0.9161, 0.02373, 0.9106, 0.01589, 0.919, 0.01461, 0.9161, 0.02373, 0.9107, 0.02841, 0.9106, 0.01589, 0.9161, 0.02373, 0.9151, 0.03784, 0.9107, 0.02841, 0.6527, 0.3647, 0.6479, 0.36, 0.6594, 0.3564, 0.6633, 0.3613, 0.6527, 0.3647, 0.6594, 0.3564, 0.4907, 0.7597, 0.4816, 0.7605, 0.4843, 0.7539, 0.7821, 0.3411, 0.7842, 0.3354, 0.7873, 0.346, 0.7873, 0.346, 0.7842, 0.3354, 0.793, 0.3394, 0.7842, 0.3354, 0.7884, 0.3303, 0.793, 0.3394, 0.793, 0.3394, 0.7884, 0.3303, 0.7944, 0.3313, 0.4944, 0.7657, 0.4904, 0.7723, 0.4907, 0.7597, 0.4907, 0.7597, 0.4904, 0.7723, 0.4816, 0.7605, 0.4904, 0.7723, 0.486, 0.7683, 0.4816, 0.7605, 0.7808, 0.3529, 0.7754, 0.3444, 0.7873, 0.346, 0.7873, 0.346, 0.7754, 0.3444, 0.7821, 0.3411, 0.486, 0.7683, 0.4791, 0.7693, 0.4816, 0.7605, 0.6633, 0.3613, 0.7973, 0.3651, 0.6527, 0.3647, 0.7915, 0.3632, 0.7973, 0.3651, 0.6633, 0.3613, 0.7808, 0.3529, 0.7915, 0.3632, 0.6633, 0.3613, 0.4803, 0.8639, 0.4277, 0.8617, 0.4813, 0.7969, 0.4813, 0.7969, 0.4277, 0.8617, 0.4282, 0.7958, 0.4996, 0.7699, 0.4971, 0.7817, 0.4944, 0.7657, 0.7821, 0.3411, 0.7603, 0.3358, 0.7625, 0.3308, 0.7754, 0.3444, 0.7603, 0.3358, 0.7821, 0.3411, 0.7821, 0.3411, 0.7625, 0.3308, 0.7842, 0.3354, 0.7625, 0.3308, 0.7725, 0.3252, 0.7842, 0.3354, 0.4809, 0.7818, 0.4904, 0.7723, 0.489, 0.7825, 0.489, 0.7825, 0.4904, 0.7723, 0.4971, 0.7817, 0.4971, 0.7817, 0.4904, 0.7723, 0.4944, 0.7657, 0.4809, 0.7818, 0.486, 0.7683, 0.4904, 0.7723, 0.4791, 0.7693, 0.486, 0.7683, 0.4809, 0.7818, 0.4971, 0.7817, 0.4933, 0.7963, 0.489, 0.7825, 0.4933, 0.7963, 0.4879, 0.7955, 0.489, 0.7825, 0.489, 0.7825, 0.4879, 0.7955, 0.4809, 0.7818, 0.4879, 0.7955, 0.4813, 0.7969, 0.4809, 0.7818, 0.4987, 0.7998, 0.4933, 0.7963, 0.4971, 0.7817, 0.4987, 0.7998, 0.4971, 0.7817, 0.5017, 0.7917, 0.4285, 0.7457, 0.4206, 0.743, 0.4285, 0.7384, 0.4549, 0.4358, 0.4628, 0.445, 0.455, 0.4464, 0.4556, 0.4735, 0.4654, 0.4609, 0.4642, 0.4737, 0.4552, 0.4601, 0.4654, 0.4609, 0.4556, 0.4735, 0.4552, 0.4601, 0.4628, 0.445, 0.4654, 0.4609, 0.455, 0.4464, 0.4628, 0.445, 0.4552, 0.4601, 0.4285, 0.7384, 0.4206, 0.743, 0.4206, 0.7352, 0.4285, 0.7457, 0.418, 0.7526, 0.4206, 0.743, 0.4628, 0.445, 0.4686, 0.4453, 0.4654, 0.4609, 0.4627, 0.4325, 0.4686, 0.4453, 0.4628, 0.445, 0.653, 0.02235, 0.6479, 0.03635, 0.6435, 0.03098, 0.6435, 0.03098, 0.6479, 0.03635, 0.639, 0.04382, 0.6287, 0.07223, 0.6311, 0.05944, 0.6337, 0.07251, 0.6311, 0.05944, 0.6377, 0.06544, 0.6337, 0.07251, 0.6311, 0.05944, 0.639, 0.04382, 0.6377, 0.06544, 0.653, 0.02235, 0.6593, 0.02564, 0.6479, 0.03635, 0.6727, 0.03218, 0.6513, 0.06696, 0.6584, 0.04508, 0.6622, 0.03125, 0.6593, 0.02564, 0.6822, 0.01941, 0.6479, 0.03635, 0.6442, 0.05128, 0.639, 0.04382, 0.6442, 0.05128, 0.6377, 0.06544, 0.639, 0.04382, 0.6875, 0.02472, 0.6622, 0.03125, 0.6822, 0.01941, 0.6455, 0.06822, 0.6377, 0.06544, 0.6442, 0.05128, 0.6513, 0.06696, 0.6455, 0.06822, 0.6584, 0.04508, 0.6727, 0.03218, 0.6584, 0.04508, 0.6622, 0.03125, 0.6622, 0.03125, 0.6584, 0.04508, 0.6518, 0.04318, 0.6518, 0.04318, 0.6584, 0.04508, 0.6442, 0.05128, 0.6584, 0.04508, 0.6455, 0.06822, 0.6442, 0.05128, 0.6875, 0.02472, 0.6727, 0.03218, 0.6622, 0.03125, 0.6593, 0.02564, 0.6622, 0.03125, 0.6479, 0.03635, 0.6622, 0.03125, 0.6518, 0.04318, 0.6479, 0.03635, 0.6479, 0.03635, 0.6518, 0.04318, 0.6442, 0.05128, 0.4287, 0.7835, 0.4211, 0.7949, 0.4233, 0.7767, 0.4211, 0.7949, 0.4156, 0.7778, 0.4233, 0.7767, 0.4211, 0.7949, 0.4145, 0.7933, 0.4156, 0.7778, 0.6938, 0.005851, 0.6804, 0.01431, 0.6783, 0.008784, 0.6984, 0.009647, 0.6804, 0.01431, 0.6938, 0.005851, 0.4282, 0.7958, 0.4211, 0.7949, 0.4287, 0.7835, 0.4233, 0.7767, 0.4207, 0.7637, 0.4285, 0.7688, 0.4233, 0.7767, 0.4156, 0.7778, 0.4207, 0.7637, 0.4156, 0.7778, 0.4144, 0.7655, 0.4207, 0.7637, 0.6783, 0.008784, 0.6804, 0.01431, 0.666, 0.01565, 0.6991, 0.01704, 0.6822, 0.01941, 0.6804, 0.01431, 0.4283, 0.7564, 0.4207, 0.7637, 0.418, 0.7526, 0.4207, 0.7637, 0.4144, 0.7655, 0.418, 0.7526, 0.666, 0.01565, 0.6593, 0.02564, 0.653, 0.02235, 0.666, 0.01565, 0.6804, 0.01431, 0.6593, 0.02564, 0.6991, 0.01704, 0.6875, 0.02472, 0.6822, 0.01941, 0.4285, 0.7688, 0.4207, 0.7637, 0.4283, 0.7564, 0.4287, 0.7835, 0.4233, 0.7767, 0.4285, 0.7688, 0.6991, 0.01704, 0.6804, 0.01431, 0.6984, 0.009647, 0.4285, 0.7457, 0.4283, 0.7564, 0.418, 0.7526, 0.6593, 0.02564, 0.6804, 0.01431, 0.6822, 0.01941, 0.8052, 0.3017, 0.6515, 0.2975, 0.6513, 0.06696, 0.8052, 0.3017, 0.6513, 0.06696, 0.6727, 0.03218, 0.8052, 0.3017, 0.6875, 0.02472, 0.8084, 0.2935, 0.6727, 0.03218, 0.6875, 0.02472, 0.8052, 0.3017, 0.6875, 0.02472, 0.7625, 0.02221, 0.8101, 0.06672, 0.8101, 0.06672, 0.7625, 0.02221, 0.7884, 0.03423, 0.8084, 0.2935, 0.6875, 0.02472, 0.8101, 0.06672, 0.6437, 0.3145, 0.6489, 0.31, 0.6543, 0.3166, 0.1522, 0.6046, 0.1481, 0.6127, 0.1456, 0.6042, 0.1481, 0.6127, 0.1415, 0.6142, 0.1456, 0.6042, 0.1473, 0.619, 0.1415, 0.6142, 0.1481, 0.6127, 0.1456, 0.6042, 0.1415, 0.6142, 0.139, 0.6036, 0.6548, 0.3029, 0.6459, 0.2983, 0.6515, 0.2975, 0.6548, 0.3029, 0.6489, 0.31, 0.6459, 0.2983, 0.6489, 0.31, 0.6411, 0.3045, 0.6459, 0.2983, 0.6437, 0.3145, 0.6411, 0.3045, 0.6489, 0.31, 0.6543, 0.3166, 0.6489, 0.31, 0.6553, 0.3102, 0.6553, 0.3102, 0.6489, 0.31, 0.6548, 0.3029, 0.636, 0.3064, 0.6325, 0.2972, 0.6411, 0.3045, 0.6391, 0.2962, 0.6411, 0.3045, 0.6325, 0.2972, 0.6391, 0.2962, 0.6459, 0.2983, 0.6411, 0.3045, 0.1534, 0.6159, 0.1518, 0.6237, 0.1473, 0.619, 0.4542, 0.6986, 0.4605, 0.6981, 0.4551, 0.7054, 0.1534, 0.6159, 0.1473, 0.619, 0.1481, 0.6127, 0.4563, 0.7111, 0.464, 0.7054, 0.4647, 0.7131, 0.6431, 0.318, 0.6437, 0.3145, 0.6538, 0.3202, 0.6353, 0.3116, 0.6437, 0.3145, 0.6431, 0.318, 0.6353, 0.3116, 0.636, 0.3064, 0.6437, 0.3145, 0.6353, 0.3116, 0.6304, 0.3039, 0.636, 0.3064, 0.6304, 0.3039, 0.6325, 0.2972, 0.636, 0.3064, 0.1534, 0.6159, 0.1481, 0.6127, 0.1522, 0.6046, 0.1473, 0.619, 0.1421, 0.622, 0.1415, 0.6142, 0.4605, 0.6981, 0.4701, 0.6987, 0.464, 0.7054, 0.1518, 0.6237, 0.1421, 0.622, 0.1473, 0.619, 0.1506, 0.6268, 0.1421, 0.622, 0.1518, 0.6237, 0.4551, 0.7054, 0.464, 0.7054, 0.4563, 0.7111, 0.4605, 0.6981, 0.464, 0.7054, 0.4551, 0.7054, 0.636, 0.3064, 0.6411, 0.3045, 0.6437, 0.3145, 0.6543, 0.3166, 0.6538, 0.3202, 0.6437, 0.3145, 0.6527, 0.3647, 0.6614, 0.3679, 0.6505, 0.3731, 0.7973, 0.3651, 0.8008, 0.3757, 0.7919, 0.369, 0.6527, 0.3647, 0.7973, 0.3651, 0.7919, 0.369, 0.6614, 0.3679, 0.6527, 0.3647, 0.7919, 0.369, 0.3435, 0.02542, 0.3165, 0.02108, 0.3378, 0.01837, 0.5975, 0.8722, 0.5757, 0.8775, 0.5764, 0.8714, 0.5967, 0.8781, 0.5757, 0.8775, 0.5975, 0.8722, 0.5967, 0.8781, 0.5764, 0.8843, 0.5757, 0.8775, 0.337, 0.005919, 0.317, 0.005446, 0.3374, 0.001992, 0.3388, 0.01223, 0.317, 0.005446, 0.337, 0.005919, 0.3388, 0.01223, 0.3163, 0.009894, 0.317, 0.005446, 0.3388, 0.01223, 0.3171, 0.01493, 0.3163, 0.009894, 0.3378, 0.01837, 0.3171, 0.01493, 0.3388, 0.01223, 0.3165, 0.02108, 0.3171, 0.01493, 0.3378, 0.01837, 0.4636, 0.1732, 0.6041, 0.3618, 0.5713, 0.3331, 0.5467, 0.3257, 0.4636, 0.1732, 0.5713, 0.3331, 0.5865, 0.3482, 0.6041, 0.3618, 0.5934, 0.3637, 0.3158, 0.2567, 0.342, 0.2642, 0.3244, 0.2654, 0.3165, 0.02108, 0.342, 0.2642, 0.3158, 0.2567, 0.5713, 0.3331, 0.6041, 0.3618, 0.5865, 0.3482, 0.5114, 0.3391, 0.3849, 0.1301, 0.5257, 0.3299, 0.5257, 0.3299, 0.3849, 0.1301, 0.4088, 0.1484, 0.4436, 0.3021, 0.4123, 0.2808, 0.3849, 0.1301, 0.6042, 0.3781, 0.5947, 0.377, 0.6041, 0.3618, 0.6041, 0.3618, 0.5947, 0.377, 0.5934, 0.3637, 0.5257, 0.3299, 0.4636, 0.1732, 0.5467, 0.3257, 0.4392, 0.1572, 0.4636, 0.1732, 0.5257, 0.3299, 0.4123, 0.2808, 0.3766, 0.2679, 0.3849, 0.1301, 0.3766, 0.2679, 0.342, 0.2642, 0.3849, 0.1301, 0.3435, 0.02542, 0.342, 0.2642, 0.3165, 0.02108, 0.3849, 0.1301, 0.4689, 0.3303, 0.4436, 0.3021, 0.5114, 0.3391, 0.4689, 0.3303, 0.3849, 0.1301, 0.5114, 0.3391, 0.4856, 0.3618, 0.4689, 0.3303, 0.4901, 0.3633, 0.4856, 0.3618, 0.5114, 0.3391, 0.4088, 0.1484, 0.4392, 0.1572, 0.5257, 0.3299, 0.3849, 0.1301, 0.342, 0.2642, 0.3435, 0.02542, 0.3267, 0.7168, 0.3536, 0.7168, 0.3268, 0.7429, 0.3268, 0.7429, 0.3536, 0.7168, 0.327, 0.8558, 0.3268, 0.7429, 0.327, 0.8558, 0.3063, 0.7429, 0.327, 0.8558, 0.2887, 0.8558, 0.3063, 0.7429, 0.3063, 0.7429, 0.2887, 0.8558, 0.2792, 0.7429, 0.2887, 0.8558, 0.2535, 0.8558, 0.2792, 0.7429, 0.2792, 0.7429, 0.2535, 0.8558, 0.2512, 0.7429, 0.171, 0.7015, 0.1533, 0.8667, 0.1534, 0.7015, 0.171, 0.7015, 0.1869, 0.8667, 0.1533, 0.8667, 0.2057, 0.7015, 0.1869, 0.8667, 0.171, 0.7015, 0.2057, 0.7015, 0.2148, 0.8667, 0.1869, 0.8667, 0.2413, 0.7015, 0.2148, 0.8667, 0.2057, 0.7015, 0.2413, 0.7015, 0.2413, 0.8667, 0.2148, 0.8667, 0.3873, 0.882, 0.4086, 0.7168, 0.4086, 0.882, 0.3873, 0.882, 0.3873, 0.7168, 0.4086, 0.7168, 0.3591, 0.882, 0.3873, 0.7168, 0.3873, 0.882, 0.3591, 0.882, 0.3536, 0.7168, 0.3873, 0.7168, 0.3276, 0.882, 0.3536, 0.7168, 0.3591, 0.882, 0.327, 0.8558, 0.3536, 0.7168, 0.3276, 0.882, 0.2664, 0.2652, 0.2386, 0.271, 0.2423, 0.1281, 0.2423, 0.1281, 0.1807, 0.3024, 0.1129, 0.3394, 0.02942, 0.3364, 0.1612, 0.1795, 0.06072, 0.3296, 0.1807, 0.3024, 0.1514, 0.3361, 0.1129, 0.3394, 0.06072, 0.3296, 0.1612, 0.1795, 0.08191, 0.3264, 0.2386, 0.271, 0.212, 0.2812, 0.2423, 0.1281, 0.212, 0.2812, 0.1807, 0.3024, 0.2423, 0.1281, 0.1129, 0.3394, 0.1514, 0.3361, 0.138, 0.3631, 0.1129, 0.3394, 0.138, 0.3631, 0.1331, 0.363, 0.2246, 0.1438, 0.2423, 0.1281, 0.1129, 0.3394, 0.2799, 0.02653, 0.2664, 0.2652, 0.2423, 0.1281, 0.3, 0.2657, 0.2664, 0.2652, 0.2799, 0.02653, 0.1612, 0.1795, 0.1668, 0.1713, 0.09861, 0.3303, 0.08191, 0.3264, 0.1612, 0.1795, 0.09861, 0.3303, 0.04315, 0.3419, 0.02942, 0.3364, 0.06072, 0.3296, 0.03373, 0.356, 0.02942, 0.3364, 0.04315, 0.3419, 0.2888, 0.01911, 0.3, 0.2657, 0.2799, 0.02653, 0.3079, 0.01926, 0.3085, 0.257, 0.3, 0.2657, 0.3079, 0.01926, 0.3, 0.2657, 0.2888, 0.01911, 0.09861, 0.3303, 0.1668, 0.1713, 0.2009, 0.1544, 0.09861, 0.3303, 0.2009, 0.1544, 0.1129, 0.3394, 0.1129, 0.3394, 0.2009, 0.1544, 0.2246, 0.1438, 0.01988, 0.3709, 0.03373, 0.356, 0.02945, 0.3752, 0.01988, 0.3709, 0.02942, 0.3364, 0.03373, 0.356, 0.1994, 0.4513, 0.1995, 0.6013, 0.1522, 0.6046, 0.1526, 0.4515, 0.1994, 0.4513, 0.1522, 0.6046, 0.6443, 0.6049, 0.649, 0.6118, 0.6395, 0.6069, 0.649, 0.6118, 0.6379, 0.6131, 0.6395, 0.6069, 0.649, 0.6118, 0.6443, 0.6049, 0.6538, 0.6079, 0.9181, 0.2952, 0.9158, 0.2879, 0.9204, 0.289, 0.9138, 0.2978, 0.9158, 0.2879, 0.9181, 0.2952, 0.9086, 0.2991, 0.9158, 0.2879, 0.9138, 0.2978, 0.8985, 0.2866, 0.9053, 0.2873, 0.9009, 0.2936, 0.2135, 0.4442, 0.2179, 0.4479, 0.213, 0.4528, 0.9138, 0.3052, 0.9073, 0.3078, 0.9138, 0.2978, 0.2135, 0.4442, 0.2079, 0.4473, 0.207, 0.4398, 0.207, 0.4398, 0.2079, 0.4473, 0.1993, 0.4423, 0.2079, 0.4473, 0.1994, 0.4513, 0.1993, 0.4423, 0.2079, 0.4473, 0.2056, 0.4546, 0.1994, 0.4513, 0.8966, 0.308, 0.9029, 0.305, 0.8996, 0.3122, 0.8993, 0.301, 0.9029, 0.305, 0.8966, 0.308, 0.9073, 0.3078, 0.8996, 0.3122, 0.9029, 0.305, 0.9073, 0.3078, 0.9029, 0.305, 0.9086, 0.2991, 0.2056, 0.4546, 0.2079, 0.4473, 0.213, 0.4528, 0.649, 0.6118, 0.6452, 0.6191, 0.6379, 0.6131, 0.6513, 0.6198, 0.6452, 0.6191, 0.649, 0.6118, 0.213, 0.4528, 0.2179, 0.4479, 0.2186, 0.454, 0.9053, 0.2873, 0.9104, 0.2888, 0.9009, 0.2936, 0.9009, 0.2936, 0.9104, 0.2888, 0.9086, 0.2991, 0.9086, 0.2991, 0.9104, 0.2888, 0.9158, 0.2879, 0.9086, 0.2991, 0.8993, 0.301, 0.9009, 0.2936, 0.9086, 0.2991, 0.9029, 0.305, 0.8993, 0.301, 0.9138, 0.2978, 0.9073, 0.3078, 0.9086, 0.2991, 0.6379, 0.6131, 0.6415, 0.6231, 0.6336, 0.6158, 0.6379, 0.6131, 0.6452, 0.6191, 0.6415, 0.6231, 0.2135, 0.4442, 0.213, 0.4528, 0.2079, 0.4473, 0.8515, 0.2879, 0.8987, 0.06434, 0.8985, 0.2866, 0.8514, 0.06353, 0.8987, 0.06434, 0.8515, 0.2879, 0.9093, 0.04312, 0.911, 0.05919, 0.8999, 0.04971, 0.8975, 0.03188, 0.9032, 0.03732, 0.8999, 0.04971, 0.6527, 0.3647, 0.6505, 0.3731, 0.6398, 0.3783, 0.6479, 0.36, 0.6398, 0.3783, 0.6374, 0.3674, 0.6527, 0.3647, 0.6398, 0.3783, 0.6479, 0.36, 0.9177, 0.04949, 0.9093, 0.04312, 0.9151, 0.03784, 0.911, 0.05919, 0.9093, 0.04312, 0.9177, 0.04949, 0.9032, 0.03732, 0.9093, 0.04312, 0.8999, 0.04971, 0.8987, 0.06434, 0.8999, 0.04971, 0.9059, 0.06483, 0.9059, 0.06483, 0.8999, 0.04971, 0.911, 0.05919, 0.9163, 0.06385, 0.911, 0.05919, 0.9177, 0.04949, 0.9163, 0.06385, 0.9177, 0.04949, 0.9205, 0.06042, 0.6443, 0.3838, 0.6398, 0.3783, 0.6505, 0.3731, 0.4075, 0.4513, 0.4051, 0.4468, 0.4084, 0.439, 0.4779, 0.7545, 0.4843, 0.7539, 0.4816, 0.7605, 0.4843, 0.7539, 0.4872, 0.7494, 0.4907, 0.7597, 0.8048, 0.3397, 0.8075, 0.3479, 0.7944, 0.3313, 0.7944, 0.3313, 0.8075, 0.3479, 0.793, 0.3394, 0.793, 0.3394, 0.8046, 0.352, 0.7873, 0.346, 0.7873, 0.346, 0.7998, 0.3599, 0.7808, 0.3529, 0.4051, 0.4468, 0.3984, 0.4511, 0.4011, 0.4401, 0.7973, 0.3651, 0.7915, 0.3632, 0.7998, 0.3599, 0.8137, 0.3487, 0.8075, 0.3479, 0.8048, 0.3397, 0.8075, 0.3479, 0.8137, 0.3487, 0.8178, 0.3597, 0.4051, 0.4468, 0.4011, 0.4401, 0.4084, 0.439, 0.4776, 0.7463, 0.4872, 0.7494, 0.4843, 0.7539, 0.4776, 0.7463, 0.4843, 0.7539, 0.4779, 0.7545, 0.475, 0.7388, 0.4872, 0.7494, 0.4776, 0.7463, 0.7998, 0.3599, 0.7915, 0.3632, 0.7808, 0.3529, 0.8046, 0.352, 0.8059, 0.3597, 0.7873, 0.346, 0.8075, 0.3479, 0.8046, 0.352, 0.793, 0.3394, 0.7998, 0.3599, 0.7873, 0.346, 0.8059, 0.3597, 0.4823, 0.7404, 0.4872, 0.7494, 0.475, 0.7388, 0.4776, 0.7463, 0.4779, 0.7545, 0.4283, 0.7564, 0.4285, 0.7457, 0.4776, 0.7463, 0.4283, 0.7564, 0.4285, 0.7384, 0.475, 0.7388, 0.4285, 0.7457, 0.475, 0.7388, 0.4776, 0.7463, 0.4285, 0.7457, 0.4103, 0.4621, 0.4075, 0.4513, 0.4552, 0.4601, 0.4552, 0.4601, 0.4075, 0.4513, 0.455, 0.4464, 0.4075, 0.4513, 0.4084, 0.439, 0.455, 0.4464, 0.455, 0.4464, 0.4084, 0.439, 0.4549, 0.4358, 0.4552, 0.4601, 0.4068, 0.474, 0.4103, 0.4621, 0.4556, 0.4735, 0.4068, 0.474, 0.4552, 0.4601, 0.4816, 0.7605, 0.4283, 0.7564, 0.4779, 0.7545, 0.4791, 0.7693, 0.4287, 0.7835, 0.4285, 0.7688, 0.4791, 0.7693, 0.4285, 0.7688, 0.4816, 0.7605, 0.4816, 0.7605, 0.4285, 0.7688, 0.4283, 0.7564, 0.4809, 0.7818, 0.4287, 0.7835, 0.4791, 0.7693, 0.4809, 0.7818, 0.4282, 0.7958, 0.4287, 0.7835, 0.4813, 0.7969, 0.4282, 0.7958, 0.4809, 0.7818, 0.4556, 0.4735, 0.4605, 0.6981, 0.4542, 0.6986, 0.4642, 0.4737, 0.4605, 0.6981, 0.4556, 0.4735, 0.4642, 0.4737, 0.4701, 0.6987, 0.4605, 0.6981, 0.6337, 0.07251, 0.6325, 0.2972, 0.6287, 0.07223, 0.6337, 0.07251, 0.6391, 0.2962, 0.6325, 0.2972, 0.6377, 0.06544, 0.6391, 0.2962, 0.6337, 0.07251, 0.6459, 0.2983, 0.6391, 0.2962, 0.6377, 0.06544, 0.6455, 0.06822, 0.6459, 0.2983, 0.6377, 0.06544, 0.6455, 0.06822, 0.6515, 0.2975, 0.6459, 0.2983, 0.6513, 0.06696, 0.6515, 0.2975, 0.6455, 0.06822, 0.1995, 0.6013, 0.1995, 0.6076, 0.1522, 0.6046, 0.1522, 0.6046, 0.1995, 0.6076, 0.1534, 0.6159, 0.1995, 0.6076, 0.199, 0.615, 0.1534, 0.6159, 0.1534, 0.6159, 0.199, 0.615, 0.1518, 0.6237, 0.199, 0.615, 0.1963, 0.622, 0.1518, 0.6237, 0.1963, 0.622, 0.1993, 0.6262, 0.1518, 0.6237, 0.1518, 0.6237, 0.1993, 0.6262, 0.1506, 0.6268, 0.4563, 0.7111, 0.4076, 0.7078, 0.4551, 0.7054, 0.4076, 0.7078, 0.4075, 0.6989, 0.4551, 0.7054, 0.4551, 0.7054, 0.4075, 0.6989, 0.4542, 0.6986, 0.5764, 0.8714, 0.5757, 0.8775, 0.5748, 0.873, 0.5847, 0.8925, 0.5797, 0.8989, 0.5849, 0.8879, 0.5757, 0.8775, 0.5764, 0.8843, 0.5747, 0.8839, 0.317, 0.005446, 0.3163, 0.009894, 0.3154, 0.006704, 0.3857, 0.4422, 0.3879, 0.4486, 0.3817, 0.439, 0.3163, 0.009894, 0.3171, 0.01493, 0.3154, 0.0163, 0.3154, 0.0163, 0.3171, 0.01493, 0.3165, 0.02108, 0.3165, 0.02108, 0.3158, 0.2567, 0.3154, 0.0163, 0.2248, 0.6977, 0.2253, 0.689, 0.39, 0.6978, 0.39, 0.6978, 0.2253, 0.689, 0.3895, 0.689, 0.3089, 0.02031, 0.3085, 0.257, 0.3079, 0.01926, 0.1994, 0.4513, 0.2061, 0.6016, 0.1995, 0.6013, 0.2056, 0.4546, 0.2061, 0.6016, 0.1994, 0.4513, 0.213, 0.4528, 0.2061, 0.6016, 0.2056, 0.4546, 0.213, 0.4528, 0.2138, 0.6022, 0.2061, 0.6016, 0.2186, 0.454, 0.2138, 0.6022, 0.213, 0.4528, 0.2192, 0.603, 0.2138, 0.6022, 0.2186, 0.454, 0.6538, 0.6079, 0.7997, 0.6097, 0.649, 0.6118, 0.649, 0.6118, 0.7997, 0.6097, 0.6513, 0.6198, 0.7997, 0.6097, 0.8002, 0.6186, 0.6513, 0.6198, 0.8985, 0.2866, 0.8987, 0.06434, 0.9053, 0.2873, 0.8987, 0.06434, 0.9059, 0.06483, 0.9053, 0.2873, 0.9059, 0.06483, 0.911, 0.05919, 0.9104, 0.2888, 0.9053, 0.2873, 0.9059, 0.06483, 0.9104, 0.2888, 0.6395, 0.6069, 0.6398, 0.3783, 0.6443, 0.6049, 0.6323, 0.3818, 0.6398, 0.3783, 0.6395, 0.6069, 0.9158, 0.2879, 0.9163, 0.06385, 0.9204, 0.289, 0.911, 0.05919, 0.9163, 0.06385, 0.9158, 0.2879, 0.9104, 0.2888, 0.911, 0.05919, 0.9158, 0.2879, 0.6443, 0.3838, 0.6505, 0.3731, 0.6538, 0.6079, 0.6443, 0.6049, 0.6443, 0.3838, 0.6538, 0.6079, 0.6398, 0.3783, 0.6443, 0.3838, 0.6443, 0.6049, 0.4075, 0.4513, 0.3984, 0.4511, 0.4051, 0.4468, 0.8178, 0.3597, 0.8169, 0.371, 0.8075, 0.3479, 0.8075, 0.3479, 0.8169, 0.371, 0.8046, 0.352, 0.8169, 0.371, 0.8059, 0.3597, 0.8046, 0.352, 0.8059, 0.3597, 0.8087, 0.3787, 0.7998, 0.3599, 0.7973, 0.3651, 0.8087, 0.3787, 0.8008, 0.3757, 0.7998, 0.3599, 0.8087, 0.3787, 0.7973, 0.3651, 0.4103, 0.4621, 0.4025, 0.4633, 0.4075, 0.4513, 0.4075, 0.4513, 0.4025, 0.4633, 0.3984, 0.4511, 0.8237, 0.3718, 0.8169, 0.371, 0.8178, 0.3597, 0.8169, 0.371, 0.8087, 0.3787, 0.8059, 0.3597, 0.4068, 0.474, 0.4025, 0.4633, 0.4103, 0.4621, 0.3978, 0.4736, 0.4025, 0.4633, 0.4068, 0.474, 0.8231, 0.3822, 0.8169, 0.371, 0.8237, 0.3718, 0.8231, 0.3822, 0.8166, 0.3828, 0.8169, 0.371, 0.8169, 0.371, 0.8166, 0.3828, 0.8087, 0.3787, 0.4556, 0.4735, 0.4075, 0.6989, 0.4068, 0.474, 0.4542, 0.6986, 0.4075, 0.6989, 0.4556, 0.4735, 0.8062, 0.6072, 0.8002, 0.6186, 0.7997, 0.6097, 0.8062, 0.6072, 0.8065, 0.6181, 0.8002, 0.6186, 0.2138, 0.6022, 0.2192, 0.603, 0.2178, 0.6092, 0.2135, 0.6119, 0.2138, 0.6022, 0.2178, 0.6092, 0.2085, 0.616, 0.2078, 0.6086, 0.2135, 0.6119, 0.1995, 0.6013, 0.2061, 0.6016, 0.1995, 0.6076, 0.2061, 0.6016, 0.2078, 0.6086, 0.1995, 0.6076, 0.2061, 0.6016, 0.2138, 0.6022, 0.2078, 0.6086, 0.8216, 0.606, 0.8165, 0.6145, 0.8173, 0.605, 0.8165, 0.6145, 0.812, 0.6083, 0.8173, 0.605, 0.8092, 0.6224, 0.8199, 0.618, 0.8133, 0.6238, 0.8165, 0.6145, 0.8199, 0.618, 0.8092, 0.6224, 0.8165, 0.6145, 0.8224, 0.6114, 0.8199, 0.618, 0.4001, 0.7094, 0.3989, 0.7028, 0.4076, 0.7078, 0.3989, 0.7028, 0.4075, 0.6989, 0.4076, 0.7078, 0.3989, 0.7028, 0.4013, 0.6957, 0.4075, 0.6989, 0.1963, 0.622, 0.2026, 0.619, 0.1993, 0.6262, 0.199, 0.615, 0.2026, 0.619, 0.1963, 0.622, 0.2068, 0.6226, 0.1993, 0.6262, 0.2026, 0.619, 0.2085, 0.616, 0.2068, 0.6226, 0.2026, 0.619, 0.4013, 0.6957, 0.3989, 0.7028, 0.3957, 0.6974, 0.8062, 0.6072, 0.812, 0.6083, 0.8065, 0.6181, 0.2078, 0.6086, 0.2138, 0.6022, 0.2135, 0.6119, 0.2078, 0.6086, 0.199, 0.615, 0.1995, 0.6076, 0.2078, 0.6086, 0.2026, 0.619, 0.199, 0.615, 0.2085, 0.616, 0.2026, 0.619, 0.2078, 0.6086, 0.8065, 0.6181, 0.8165, 0.6145, 0.8092, 0.6224, 0.8065, 0.6181, 0.812, 0.6083, 0.8165, 0.6145, 0.8165, 0.6145, 0.8216, 0.606, 0.8224, 0.6114, 0.2253, 0.689, 0.2313, 0.4416, 0.2325, 0.6757, 0.2266, 0.4523, 0.2313, 0.4416, 0.2253, 0.689, 0.2253, 0.689, 0.2325, 0.6757, 0.3895, 0.689, 0.3895, 0.689, 0.2325, 0.6757, 0.3783, 0.6739, 0.3879, 0.4486, 0.3895, 0.689, 0.3783, 0.6739, 0.3817, 0.439, 0.3879, 0.4486, 0.3783, 0.6739, 0.4068, 0.474, 0.4075, 0.6989, 0.4013, 0.6957, 0.4068, 0.474, 0.4013, 0.6957, 0.3978, 0.4736, 0.8249, 0.6043, 0.8216, 0.606, 0.8231, 0.3822, 0.8231, 0.3822, 0.8216, 0.606, 0.8173, 0.605, 0.8231, 0.3822, 0.8173, 0.605, 0.8166, 0.3828, 0.8166, 0.3828, 0.8173, 0.605, 0.8087, 0.3787, 0.8087, 0.3787, 0.8173, 0.605, 0.812, 0.6083, 0.812, 0.6083, 0.8062, 0.6072, 0.8087, 0.3787, 0.8087, 0.3787, 0.8062, 0.6072, 0.8008, 0.3757, 0.8062, 0.6072, 0.7997, 0.6097, 0.8008, 0.3757, 0.02182, 0.3304, 0.02942, 0.3364, 0.01665, 0.3476, 0.01791, 0.3272, 0.02182, 0.3304, 0.008869, 0.3457, 0.02942, 0.3364, 0.02182, 0.3304, 0.08661, 0.2503, 0.6221, 0.6158, 0.6202, 0.4522, 0.6267, 0.5362, 0.1489, 0.1654, 0.08237, 0.2476, 0.1479, 0.1636, 0.02182, 0.3304, 0.08237, 0.2476, 0.1489, 0.1654, 0.1293, 0.604, 0.1249, 0.4391, 0.1311, 0.522, 0.1268, 0.435, 0.1311, 0.522, 0.1249, 0.4391, 0.001841, 0.7995, 0.0635, 0.7175, 0.1345, 0.6304, 0.1433, 0.7995, 0.1407, 0.6304, 0.1468, 0.7194, 0.1583, 0.1656, 0.08661, 0.2503, 0.1545, 0.1613, 0.02942, 0.3364, 0.08661, 0.2503, 0.1583, 0.1656])
me_finger_tip_mshape.materials.append(mat_finger_tip_r_material)
me_finger_tip_mshape.use_remesh_preserve_volume = False
me_finger_tip_mshape.use_remesh_preserve_attributes = False
me_finger_tip_mshape.use_mirror_vertex_groups = False
me_finger_tip_mshape.update()

# ---- objects
ob_finger_tip_r_link = bpy.data.objects.new('finger_tip_r_link', me_finger_tip_mshape)

# ---- transforms, parenting, visibility, modifiers, constraints
ob_finger_tip_r_link.location = (0.0, 0.0, 0.0)
ob_finger_tip_r_link.rotation_euler = (-3.142, -0.0, 0.0)
ob_finger_tip_r_link.scale = (0.1, 0.1, 0.1)
ob_finger_tip_r_link.lineart.crease_threshold = 0.0

# ---- collection membership
col_collection_1.objects.link(ob_finger_tip_r_link)

# ---- scene / render settings (as saved in the file)
scene.frame_start = 1; scene.frame_end = 250; scene.frame_set(1)
scene.render.engine = 'BLENDER_EEVEE_NEXT'
scene.render.resolution_percentage = 50
scene.render.dither_intensity = 0.0
scene.cycles.use_denoising = False
scene.cycles.samples = 10
scene.cycles.sampling_pattern = 'TABULATED_SOBOL'
scene.cycles.light_sampling_threshold = 0.0
scene.cycles.use_adaptive_sampling = False
scene.cycles.use_light_tree = False
scene.cycles.blur_glossy = 0.0
scene.cycles.volume_bounces = 1
scene.cycles.pixel_filter_type = 'GAUSSIAN'
scene.cycles.sample_clamp_indirect = 0.0
scene.view_settings.view_transform = 'Standard'
bpy.context.view_layer.update()

# ---- added for rendering (the .blend has no active camera and no usable light): camera, sun
cam_auto = bpy.data.cameras.new('AutoCamera')
cam_auto.lens = 50.0
cam_auto.sensor_width = 36.0
cam_auto.clip_end = 1000.0
ob_auto_camera = bpy.data.objects.new('AutoCamera', cam_auto)
scene.collection.objects.link(ob_auto_camera)
ob_auto_camera.location = (0.187858, -0.228484, 0.148034)
ob_auto_camera.rotation_euler = (1.09748, -7.21219e-08, 0.694738)
scene.camera = ob_auto_camera
light_auto_sun = bpy.data.lights.new('AutoSun', 'SUN')
light_auto_sun.energy = 3.0
light_auto_sun.angle = 0.0523599
ob_auto_sun = bpy.data.objects.new('AutoSun', light_auto_sun)
scene.collection.objects.link(ob_auto_sun)
ob_auto_sun.rotation_euler = (0.872665, 0.174533, 0.523599)
bpy.context.view_layer.update()

